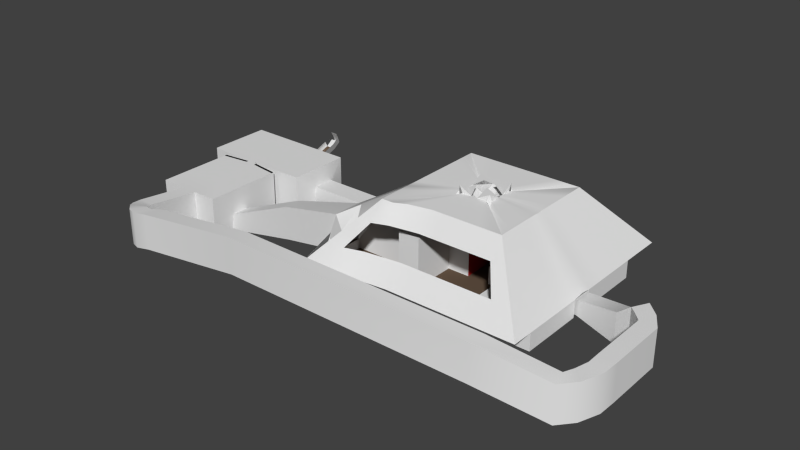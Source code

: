 # Source: Level2.blend  (saved by Blender 2.72.0; exported with 4.5.12 LTS)
import bpy
from mathutils import Matrix  # noqa: F401  (used for matrix-valued properties, if any)

bpy.ops.wm.read_factory_settings(use_empty=True)
scene = bpy.context.scene
scene.name = 'Scene'

# ---- collections
col_collection_1 = bpy.data.collections.new('Collection 1'); scene.collection.children.link(col_collection_1)

# ---- materials (node trees are filled in below, after node groups)
mat_floor = bpy.data.materials.new('Floor')
mat_floor.alpha_threshold = 0.0
mat_floor.use_transparent_shadow = False
mat_floor.diffuse_color = (0.1282, 0.08694, 0.05882, 1.0)
mat_floor.roughness = 0.5
mat_column = bpy.data.materials.new('Column')
mat_column.alpha_threshold = 0.0
mat_column.use_transparent_shadow = False
mat_column.diffuse_color = (0.5173, 0.01933, 0.01724, 1.0)
mat_column.roughness = 0.5

# ---- material node trees

# ---- world
world_world = bpy.data.worlds.new('World'); scene.world = world_world
world_world.color = (0.05088, 0.05088, 0.05088)
world_world.use_sun_shadow = False
world_world.sun_shadow_jitter_overblur = 0.0
world_world.cycles.sampling_method = 'MANUAL'
world_world.cycles.sample_map_resolution = 256

# ---- meshes
me_plane = bpy.data.meshes.new('Plane')
me_plane.from_pydata([(-25.0, -27.41, 4.0), (25.0, -25.0, 4.0), (-25.0, 25.0, 4.0), (25.0, 25.0, 4.0), (-25.0, 20.0, 4.0), (-25.0, 15.0, 4.0), (-25.0, 10.0, 4.0), (-25.0, 5.0, 4.0), (-25.0, 0.0, 4.125), (-25.0, -5.0, 4.125), (-25.0, -10.0, 4.125), (-21.88, -13.74, 4.72), (-21.88, -20.35, 4.72), (-20.0, -27.41, 4.0), (-15.0, -26.12, 4.0), (-10.0, -25.53, 4.0), (-5.0, -25.0, 4.0), (0.0, -25.0, 4.0), (5.0, -25.0, 4.0), (10.0, -25.0, 4.0), (15.0, -25.0, 4.0), (20.0, -25.0, 4.0), (25.0, -20.0, 4.0), (25.0, -15.0, 4.0), (25.0, -10.0, 4.0), (25.0, -5.0, 4.0), (25.0, 0.0, 4.0), (25.0, 5.0, 4.0), (25.0, 10.0, 4.0), (25.0, 15.0, 4.0), (25.0, 20.0, 4.0), (20.0, 25.0, 4.0), (15.0, 25.0, 4.0), (10.0, 25.0, 4.0), (5.0, 25.0, 4.0), (0.0, 25.0, 4.0), (-5.0, 25.0, 4.0), (-10.0, 25.0, 4.0), (-15.0, 25.0, 4.0), (-20.0, 25.0, 4.0), (-21.17, -8.487, 8.453), (-21.16, -4.253, 8.453), (-21.16, -0.01823, 8.453), (-15.0, -10.0, 11.02), (-15.0, -5.0, 11.02), (-15.0, 0.0, 11.02), (-10.0, -20.0, 4.0), (-10.0, -15.0, 11.02), (-10.0, -10.0, 11.02), (-10.0, -5.0, 11.02), (-10.0, 0.0, 11.02), (-5.0, -20.0, 4.0), (-5.0, -15.0, 11.02), (-5.0, -10.0, 11.02), (-5.0, -5.0, 11.02), (-5.0, 0.0, 11.02), (-4.888, 3.786, 11.02), (-5.0, 10.0, 4.0), (-5.0, 15.0, 4.0), (-5.0, 20.0, 4.0), (0.0, -20.0, 4.0), (0.0, -5.0, 11.02), (0.0, 0.0, 11.02), (-0.1497, 3.786, 11.02), (0.0, 10.0, 4.0), (0.0, 15.0, 4.0), (0.0, 20.0, 4.0), (5.0, -20.0, 4.0), (5.0, -5.0, 4.0), (5.0, 0.0, 4.0), (5.0, 5.0, 4.0), (5.0, 10.0, 4.0), (5.0, 15.0, 4.0), (5.0, 20.0, 4.0), (10.0, -20.0, 4.0), (10.0, -15.0, 4.0), (10.0, -10.0, 4.0), (10.0, -5.0, 4.0), (10.0, 0.0, 4.0), (10.0, 5.0, 4.0), (10.0, 10.0, 4.0), (10.0, 15.0, 4.0), (10.0, 20.0, 4.0), (15.0, -20.0, 4.0), (15.0, -15.0, 4.0), (15.0, -10.0, 4.0), (15.0, -5.0, 4.0), (14.94, -0.05736, 3.987), (15.0, 15.0, 4.0), (15.0, 20.0, 4.0), (20.0, -20.0, 4.0), (20.0, -5.0, 4.0), (20.0, 0.0, 4.0), (20.0, 15.0, 4.0), (20.0, 20.0, 4.0), (-25.0, -25.0, 0.0), (-25.0, 25.0, 0.0), (-25.0, 20.0, 0.0), (-25.0, 15.0, 0.0), (-25.0, 10.0, 0.0), (-25.0, 5.0, 0.0), (-25.0, 0.0, 0.0), (-25.0, -10.0, 0.0), (-25.0, -15.0, 0.0), (-25.0, -20.0, 0.0), (-20.0, -25.0, 0.0), (-15.0, -25.0, 0.0), (-10.0, -25.0, 0.0), (25.0, -20.0, 0.0), (25.0, -15.0, 0.0), (25.0, -10.0, 0.0), (25.0, -5.0, 0.0), (25.0, 0.0, 0.0), (25.0, 5.0, 0.0), (25.0, 10.0, 0.0), (25.0, 15.0, 0.0), (20.0, 25.0, 0.0), (15.0, 25.0, 0.0), (10.0, 25.0, 0.0), (5.0, 25.0, 0.0), (0.0, 25.0, 0.0), (-5.0, 25.0, 0.0), (-10.0, 25.0, 0.0), (-15.0, 25.0, 0.0), (-20.0, 25.0, 0.0), (-20.0, -10.0, 0.0), (-20.0, 0.0, 0.0), (-15.0, -10.0, 0.0), (-15.0, 0.0, 0.0), (-10.0, -20.0, 0.0), (-10.0, -15.0, 0.0), (-10.0, -10.0, 0.0), (-10.0, 0.0, 0.0), (-5.0, -20.0, 0.0), (-5.0, -15.0, 0.0), (-5.0, -10.0, 0.0), (-5.0, -5.0, 0.0), (-5.0, 0.0, 0.0), (-4.888, 3.786, 0.0), (-5.0, 10.0, 0.0), (-5.0, 15.0, 0.0), (-5.0, 20.0, 0.0), (0.0, -20.0, 0.0), (0.0, -5.0, 0.0), (0.0, 0.0, 0.0), (-0.1497, 3.786, 0.0), (0.0, 10.0, 0.0), (0.0, 15.0, 0.0), (0.0, 20.0, 0.0), (5.0, -20.0, 0.0), (5.0, -5.0, 0.0), (5.0, 0.0, 0.0), (5.0, 5.0, 0.0), (5.0, 10.0, 0.0), (5.0, 15.0, 0.0), (5.0, 20.0, 0.0), (10.0, -20.0, 0.0), (10.0, -15.0, 0.0), (10.0, -10.0, 0.0), (10.0, -5.0, 0.0), (10.0, 0.0, 0.0), (10.0, 5.0, 0.0), (10.0, 10.0, 0.0), (10.0, 15.0, 0.0), (10.0, 20.0, 0.0), (15.0, -20.0, 0.0), (15.0, -15.0, 0.0), (15.0, -10.0, 0.0), (15.0, -5.0, 0.0), (14.98, -0.01735, 0.0), (15.0, 15.0, 0.0), (15.0, 20.0, 0.0), (20.0, -20.0, 0.0), (20.0, -5.0, 0.0), (20.0, 0.0, 0.0), (20.0, 15.0, 0.0), (20.0, 20.0, 0.0), (-25.07, -2.501, 3.991), (25.05, -2.501, 4.431), (-21.22, -2.136, 8.808), (-15.0, -2.5, 11.02), (-10.0, -2.5, 11.02), (-5.0, -2.5, 11.02), (0.0, -2.5, 11.02), (-0.009834, -2.501, 0.0), (20.0, 15.0, 2.0), (15.0, 25.0, 2.0), (-20.0, 25.0, 2.0), (15.0, -10.0, 2.0), (10.0, -5.0, 2.0), (25.0, -10.0, 2.0), (0.0, 10.0, 2.0), (20.0, 25.0, 2.0), (20.0, 20.0, 2.0), (-5.0, -20.0, 2.0), (-10.0, -20.0, 2.0), (15.0, -20.0, 2.0), (15.0, -15.0, 2.0), (-15.0, 25.0, 2.0), (5.0, 10.0, 2.0), (25.0, -15.0, 2.0), (15.0, 20.0, 2.0), (-25.0, -0.3308, 2.0), (-10.0, -25.0, 2.0), (15.0, 15.0, 2.0), (-10.0, 25.0, 2.0), (-5.0, 25.0, 2.0), (-25.0, 5.0, 2.0), (10.0, 20.0, 2.0), (5.0, 20.0, 2.0), (25.0, 15.0, 2.0), (10.0, -10.0, 2.0), (25.0, -5.0, 2.0), (-15.0, -25.0, 2.0), (-25.0, -10.0, 2.0), (5.0, 0.0, 2.0), (5.0, -5.0, 2.0), (20.0, 0.0, 2.0), (0.0, 20.0, 2.0), (-25.0, 10.0, 2.0), (10.0, -15.0, 2.0), (10.0, -20.0, 2.0), (25.0, 10.0, 2.0), (-20.0, -25.0, 2.0), (-25.0, -25.0, 2.0), (0.0, 25.0, 2.0), (15.0, -5.0, 2.0), (20.0, -5.0, 2.0), (-25.0, 15.0, 2.0), (-5.0, 20.0, 2.0), (25.0, 5.0, 2.0), (25.0, 0.0, 2.0), (5.0, -20.0, 2.0), (0.0, -20.0, 2.0), (-25.0, -20.0, 2.0), (-25.0, -15.0, 2.0), (10.0, 0.0, 2.0), (10.0, 10.0, 2.0), (10.0, 15.0, 2.0), (5.0, 25.0, 2.0), (10.0, 25.0, 2.0), (5.0, 15.0, 2.0), (0.0, 15.0, 2.0), (-5.0, 15.0, 2.0), (-5.0, 10.0, 2.0), (-25.0, 20.0, 2.0), (-25.0, 25.0, 2.0), (5.0, 5.0, 2.0), (10.0, 5.0, 2.0), (25.0, -20.0, 2.0), (20.0, -20.0, 2.0), (-47.32, 5.0, 4.0), (-47.32, 0.0, 4.0), (-47.32, 5.0, -1.019), (-47.32, 0.0, -1.019), (-47.32, -0.3308, 2.0), (-47.32, 5.0, 2.0), (-61.8, 9.808, -2.0), (-61.01, -5.406, -2.0), (-61.01, -5.406, 2.0), (-61.01, -5.406, 7.737), (-60.62, 9.808, 7.737), (-60.62, 9.808, 2.0), (-48.49, 9.808, 7.737), (-48.49, -4.852, 7.737), (-48.49, 9.808, -2.0), (-48.49, -4.852, -2.0), (-48.49, -4.852, 2.0), (-48.49, 9.808, 2.0), (-75.11, 9.808, 7.737), (-75.11, -4.852, 7.737), (-75.11, 9.808, -2.0), (-75.11, -4.852, -2.0), (-75.11, -4.852, 2.0), (-75.11, 9.808, 2.0), (-63.71, -5.406, -2.0), (-63.71, -5.406, 7.737), (-63.39, 9.808, 2.0), (-63.39, 9.808, 7.737), (-63.71, -5.406, 2.0), (-64.35, 9.808, -2.0), (-54.53, -24.55, -2.0), (-54.53, -24.55, 2.0), (-54.53, -24.55, 7.737), (-70.19, -24.55, -2.0), (-70.19, -24.55, 7.737), (-70.19, -24.55, 2.0), (-70.19, -6.206, -2.0), (-70.19, -6.206, 2.0), (-70.19, -6.206, 7.737), (-54.53, -6.206, 2.0), (-54.53, -6.206, -2.0), (-54.53, -6.206, 7.737), (-70.19, -15.1, 2.0), (-70.19, -15.1, 7.737), (-55.03, -15.1, -2.0), (-54.53, -15.1, 7.737), (-70.19, -15.1, -2.0), (-54.53, -15.1, 2.0), (-70.19, -18.99, 2.0), (-70.19, -18.99, 7.737), (-55.03, -18.99, -2.0), (-54.53, -18.99, 7.737), (-70.19, -18.99, -2.0), (-54.53, -18.99, 2.0), (-37.15, -15.1, 1.512), (-37.65, -15.1, 9.14), (-37.15, -18.99, 1.512), (-37.65, -18.99, 9.14), (-62.65, -4.852, 7.737), (-21.88, -13.74, 12.98), (-21.87, -20.34, 12.98), (-13.49, -15.95, 17.39), (13.49, -13.54, 17.39), (-13.49, 13.43, 17.39), (13.49, 13.43, 17.39), (-13.49, 10.74, 17.39), (-13.49, 8.039, 17.39), (-13.49, 5.341, 17.39), (-13.49, 2.643, 17.39), (-13.49, -0.05481, 17.39), (-13.49, -2.753, 17.39), (-13.49, -5.451, 17.39), (-13.49, -8.148, 17.39), (-13.49, -10.85, 17.39), (-10.79, -15.95, 17.39), (-8.094, -14.66, 17.39), (-5.396, -14.07, 17.39), (-2.698, -13.54, 17.39), (0.0, -13.54, 17.39), (2.698, -13.54, 17.39), (5.396, -13.54, 17.39), (8.094, -13.54, 17.39), (10.79, -13.54, 17.39), (13.49, -10.85, 17.39), (13.49, -8.148, 17.39), (13.49, -5.451, 17.39), (13.49, -2.753, 17.39), (13.49, -0.05481, 17.39), (13.49, 2.643, 17.39), (13.49, 5.341, 17.39), (13.49, 8.039, 17.39), (13.49, 10.74, 17.39), (10.79, 13.43, 17.39), (8.094, 13.43, 17.39), (5.396, 13.43, 17.39), (2.698, 13.43, 17.39), (0.0, 13.43, 17.39), (-2.698, 13.43, 17.39), (-5.396, 13.43, 17.39), (-8.094, 13.43, 17.39), (-10.79, 13.43, 17.39), (-13.49, -1.404, 17.39), (13.51, -1.402, 17.29), (-3.669, -3.771, 15.93), (3.669, -3.771, 15.93), (-3.669, 3.568, 15.93), (3.669, 3.568, 15.93), (-3.669, 2.834, 17.4), (-3.669, 2.1, 17.4), (-3.669, 1.366, 17.4), (-3.669, 0.6322, 17.4), (-3.669, -0.1016, 17.4), (-3.669, -0.8789, 17.4), (-3.669, -1.569, 17.4), (-3.669, -2.303, 17.4), (-3.669, -3.037, 17.4), (-2.935, -3.771, 17.4), (-2.201, -3.771, 17.4), (-1.468, -3.771, 17.4), (-0.7338, -3.771, 17.4), (0.0, -3.771, 17.4), (0.7338, -3.771, 17.4), (1.468, -3.771, 17.4), (2.201, -3.771, 17.4), (2.935, -3.771, 17.4), (3.669, -3.037, 17.4), (3.669, -2.303, 17.4), (3.669, -1.569, 17.4), (3.669, -0.8354, 17.4), (3.669, -0.1016, 17.4), (3.669, 0.6322, 17.4), (3.669, 1.366, 17.4), (3.669, 2.1, 17.4), (3.669, 2.834, 17.4), (2.935, 3.568, 17.4), (2.201, 3.568, 17.4), (1.468, 3.568, 17.4), (0.7338, 3.568, 17.4), (0.0, 3.568, 17.4), (-0.7338, 3.568, 17.4), (-1.468, 3.568, 17.4), (-2.201, 3.568, 17.4), (-2.935, 3.568, 17.4), (-3.669, -0.4685, 17.4), (3.668, -0.4648, 17.3), (-19.23, -0.02741, 10.69), (-19.24, 3.822, 10.69), (19.24, -3.876, 10.69), (19.24, -7.725, 10.69), (11.55, 19.22, 10.69), (15.4, 19.22, 10.69), (-15.4, 19.22, 10.69), (-11.55, 19.22, 10.69), (19.24, -15.42, 10.69), (19.24, -19.27, 10.69), (-19.24, 11.52, 10.69), (-19.24, 15.37, 10.69), (19.24, 11.52, 10.69), (19.24, 7.67, 10.69), (-3.849, 19.22, 10.69), (0.0, 19.22, 10.69), (19.24, 19.22, 10.69), (19.24, 15.37, 10.69), (19.24, -0.02741, 10.69), (19.28, -1.952, 11.01), (-19.23, -3.876, 10.69), (-19.23, -1.952, 11.13), (7.698, 19.22, 10.69), (-19.24, 7.67, 10.69), (19.24, -11.57, 10.69), (-15.4, -21.68, 10.69), (-19.23, -21.67, 10.69), (-7.698, 19.22, 10.69), (-19.24, 19.22, 10.69), (-19.24, -7.725, 10.69), (19.24, 3.822, 10.69), (-62.31, 9.808, 7.737), (3.849, 19.22, 10.69), (15.4, -19.27, 10.69), (-62.31, 9.808, 2.0), (-64.07, -24.55, -2.0), (-64.07, -24.55, 7.737), (-64.07, -24.55, 2.0), (-64.07, -5.652, 7.737), (-63.71, -6.026, -2.0), (-64.07, -15.1, 7.737), (-64.07, -18.99, 7.737), (-62.01, -4.852, 7.737), (-61.64, 9.808, 2.0), (-60.31, -24.55, -2.0), (-60.31, -24.55, 7.737), (-61.01, -6.026, -2.0), (-61.64, 9.808, 7.737), (-60.31, -24.55, 2.0), (-60.31, -5.652, 7.737), (-60.31, -15.1, 7.737), (-60.31, -18.99, 7.737), (-64.07, -36.21, 0.9606), (-64.07, -36.21, 9.07), (-64.07, -36.21, 4.849), (-60.31, -36.21, 0.9778), (-60.31, -36.21, 9.07), (-60.31, -36.21, 4.849), (-63.63, -38.58, 1.257), (-63.63, -38.58, 9.366), (-63.63, -38.58, 5.146), (-59.94, -37.85, 1.274), (-59.94, -37.85, 9.366), (-59.94, -37.85, 5.146), (-61.81, -40.62, 2.108), (-61.81, -40.62, 10.22), (-61.81, -40.62, 5.997), (-58.52, -38.79, 2.125), (-58.52, -38.79, 10.22), (-58.52, -38.79, 5.997), (-59.6, -42.47, 2.474), (-59.6, -42.47, 10.58), (-59.6, -42.47, 6.363), (-57.26, -39.53, 2.491), (-57.26, -39.53, 10.58), (-57.26, -39.53, 6.363), (-16.92, 3.346, 13.39), (16.92, -6.808, 13.39), (-10.15, -18.08, 13.39), (13.54, 16.89, 13.39), (-10.15, 16.89, 13.39), (16.92, -16.96, 13.39), (-16.92, 13.5, 13.39), (16.92, 6.731, 13.39), (0.0, 16.89, 13.39), (16.92, 13.5, 13.39), (3.385, -16.96, 13.39), (16.96, -1.73, 13.66), (-16.91, -1.731, 13.77), (-16.91, -19.36, 13.39), (-16.91, -0.03845, 13.39), (16.92, -3.423, 13.39), (-6.77, -17.49, 13.39), (10.15, 16.89, 13.39), (-13.54, 16.89, 13.39), (16.92, -13.58, 13.39), (-16.92, 10.12, 13.39), (16.92, 10.12, 13.39), (-3.385, 16.89, 13.39), (16.92, 16.89, 13.39), (6.77, -16.96, 13.39), (16.92, -0.03845, 13.39), (-16.91, -3.423, 13.39), (6.77, 16.89, 13.39), (-3.385, -16.96, 13.39), (-16.92, 6.731, 13.39), (16.92, -10.19, 13.39), (-13.54, -19.37, 13.39), (-6.77, 16.89, 13.39), (-16.92, 16.89, 13.39), (10.15, -16.96, 13.39), (-16.92, -6.808, 13.39), (16.92, 3.346, 13.39), (0.0, -16.96, 13.39), (3.385, 16.89, 13.39), (13.54, -16.96, 13.39), (-18.5, -11.49, 14.76), (-18.49, -16.51, 14.76), (15.0, 25.0, 1.33), (-20.0, 25.0, 1.33), (25.0, -10.0, 1.33), (20.0, 25.0, 1.33), (-5.0, -20.0, 1.33), (15.0, -20.0, 1.33), (-15.0, 25.0, 1.33), (5.0, 10.0, 1.33), (25.0, -15.0, 1.33), (-25.0, -0.22, 1.33), (-10.0, -25.0, 1.33), (-10.0, 25.0, 1.33), (-25.0, 5.0, 1.33), (10.0, 20.0, 1.33), (25.0, 15.0, 1.33), (10.0, -10.0, 1.33), (-15.0, -25.0, 1.33), (-25.0, -10.0, 1.33), (5.0, 0.0, 1.33), (20.0, 0.0, 1.33), (0.0, 20.0, 1.33), (-25.0, 10.0, 1.33), (10.0, -15.0, 1.33), (25.0, 10.0, 1.33), (-20.0, -25.0, 1.33), (0.0, 25.0, 1.33), (15.0, -5.0, 1.33), (-25.0, 15.0, 1.33), (-5.0, 20.0, 1.33), (25.0, 5.0, 1.33), (5.0, -20.0, 1.33), (-25.0, -20.0, 1.33), (10.0, 10.0, 1.33), (5.0, 25.0, 1.33), (5.0, 15.0, 1.33), (-5.0, 15.0, 1.33), (-25.0, 20.0, 1.33), (5.0, 5.0, 1.33), (25.0, -20.0, 1.33), (20.0, 15.0, 1.33), (15.0, -10.0, 1.33), (10.0, -5.0, 1.33), (0.0, 10.0, 1.33), (20.0, 20.0, 1.33), (-10.0, -20.0, 1.33), (15.0, -15.0, 1.33), (15.0, 20.0, 1.33), (15.0, 15.0, 1.33), (-5.0, 25.0, 1.33), (5.0, 20.0, 1.33), (25.0, -5.0, 1.33), (5.0, -5.0, 1.33), (10.0, -20.0, 1.33), (-25.0, -25.0, 1.33), (20.0, -5.0, 1.33), (25.0, 0.0, 1.33), (0.0, -20.0, 1.33), (-25.0, -15.0, 1.33), (10.0, 0.0, 1.33), (10.0, 15.0, 1.33), (10.0, 25.0, 1.33), (0.0, 15.0, 1.33), (-5.0, 10.0, 1.33), (-25.0, 25.0, 1.33), (10.0, 5.0, 1.33), (20.0, -20.0, 1.33), (-47.32, -0.22, 0.989), (-47.32, 5.0, 0.989), (-48.49, -4.852, 0.4202), (-48.49, 9.808, 0.4202), (-75.11, -4.852, 0.07885), (-75.11, 9.808, 0.07885), (-61.02, 9.808, 0.2495), (-61.01, -5.406, 0.2495), (-63.71, 9.808, 0.2169), (-63.71, -5.406, 0.2169), (-54.53, -24.55, 0.2495), (-70.19, -24.55, 0.2169), (-70.19, -6.206, 0.2169), (-54.53, -6.206, 0.2495), (-70.19, -15.1, 0.2169), (-54.7, -15.1, 0.4823), (-70.19, -18.99, 0.2169), (-54.7, -18.99, 0.4823), (-37.48, -15.1, 6.586), (-37.48, -18.99, 6.586), (-25.01, -27.41, 4.0), (21.17, -4.253, 8.453), (-8.469, -21.72, 8.453), (12.7, 21.15, 8.453), (-16.94, 21.15, 8.453), (21.17, -16.96, 8.453), (-21.17, 12.68, 8.453), (21.17, 12.68, 8.453), (-4.234, 21.15, 8.453), (21.17, 21.15, 8.453), (8.469, -21.19, 8.453), (21.17, -0.01823, 8.453), (-25.01, 20.0, 4.0), (8.469, 21.15, 8.453), (-4.234, -21.19, 8.453), (-21.17, 8.45, 8.453), (21.17, -12.72, 8.453), (-16.94, -23.6, 8.453), (-8.469, 21.15, 8.453), (-21.17, 21.15, 8.453), (12.7, -21.19, 8.453), (-25.01, 15.0, 4.0), (21.17, 4.216, 8.453), (0.0, -21.19, 8.453), (4.234, 21.15, 8.453), (16.94, -21.19, 8.453), (-21.17, 4.216, 8.453), (21.17, -8.487, 8.453), (-12.7, -22.31, 8.453), (16.94, 21.15, 8.453), (-12.7, 21.15, 8.453), (21.17, -21.19, 8.453), (-21.17, 16.92, 8.453), (21.17, 8.45, 8.453), (0.0, 21.15, 8.453), (21.17, 16.92, 8.453), (4.234, -21.19, 8.453), (21.21, -2.136, 8.808), (-25.01, 25.0, 4.0), (-21.17, -23.6, 8.453), (-21.88, -13.74, 10.22), (-21.88, -20.35, 10.22), (-64.07, -24.55, 0.2296), (-61.8, 21.91, 2.356), (-60.31, -24.55, 0.2375), (-64.07, -36.21, 3.547), (-60.31, -36.21, 3.553), (-63.63, -38.58, 3.844), (-59.94, -37.85, 3.85), (-61.81, -40.62, 4.694), (-58.52, -38.79, 4.7), (-59.6, -42.47, 5.061), (-57.26, -39.53, 5.066), (-57.59, -43.1, 2.534), (-57.59, -43.1, 10.64), (-57.59, -43.1, 6.423), (-56.09, -39.65, 2.551), (-56.09, -39.65, 10.64), (-56.09, -39.65, 6.423), (-57.59, -43.1, 5.121), (-56.09, -39.65, 5.127), (-54.44, -42.67, 2.939), (-54.44, -42.67, 11.05), (-54.44, -42.67, 6.828), (-53.75, -38.97, 2.956), (-53.75, -38.97, 11.05), (-53.75, -38.97, 5.645), (-54.44, -42.67, 5.526), (-53.75, -38.97, 3.8), (-28.95, -42.67, 6.334), (-28.95, -42.67, 14.44), (-28.95, -42.67, 10.22), (-28.26, -38.97, 6.352), (-28.26, -38.97, 14.44), (-28.26, -38.97, 9.04), (-28.95, -42.67, 8.921), (-28.26, -38.97, 7.195), (27.34, -42.67, 6.334), (27.34, -42.67, 14.44), (27.34, -42.67, 10.22), (28.03, -38.97, 6.352), (28.03, -38.97, 14.44), (28.03, -38.97, 9.04), (27.34, -42.67, 8.921), (28.03, -38.97, 7.195), (40.77, -36.92, 0.9992), (40.77, -36.92, 9.108), (40.77, -36.92, 4.888), (39.81, -33.28, 1.016), (39.81, -33.28, 9.108), (39.81, -33.28, 4.888), (40.77, -36.92, 3.586), (39.81, -33.28, 3.592), (43.63, -33.87, 1.158), (43.63, -33.87, 9.267), (43.63, -33.87, 5.047), (40.82, -31.36, 1.175), (40.82, -31.36, 9.267), (40.82, -31.36, 5.047), (43.63, -33.87, 3.745), (40.82, -31.36, 3.75), (45.55, -30.0, 1.638), (45.55, -30.0, 9.747), (45.55, -30.0, 5.527), (41.96, -28.87, 1.655), (41.96, -28.87, 9.747), (41.96, -28.87, 5.527), (45.55, -30.0, 4.225), (41.96, -28.87, 4.231), (45.76, -26.26, 1.774), (45.76, -26.26, 9.883), (45.76, -26.26, 5.663), (42.0, -26.09, 1.791), (42.0, -26.09, 9.883), (42.0, -26.09, 5.663), (45.76, -26.26, 4.361), (42.0, -26.09, 4.367), (45.76, -12.65, 1.774), (45.76, -12.65, 9.883), (45.76, -12.65, 5.663), (42.0, -12.48, 1.791), (42.0, -12.48, 9.883), (42.0, -12.48, 5.663), (45.76, -12.65, 4.361), (42.0, -12.48, 4.367), (43.58, -8.99, 1.774), (43.58, -8.99, 9.883), (43.58, -8.99, 5.663), (40.18, -10.61, 1.791), (40.18, -10.61, 9.883), (40.18, -10.61, 5.663), (43.58, -8.99, 4.361), (40.18, -10.61, 4.367), (40.68, -6.11, 1.774), (40.68, -6.11, 9.883), (40.68, -6.11, 5.663), (38.88, -9.416, 1.791), (38.88, -9.416, 9.883), (38.88, -9.416, 5.663), (40.68, -6.11, 4.361), (38.88, -9.416, 4.367), (37.64, -5.541, 0.5802), (37.64, -5.541, 7.312), (37.64, -5.541, 3.809), (35.84, -8.848, 0.5945), (35.84, -8.848, 7.312), (35.84, -8.848, 3.809), (37.64, -5.541, 2.728), (35.84, -8.848, 2.732), (-61.01, -6.026, 2.0), (-61.01, -6.026, 7.737), (-63.71, -6.026, 7.737), (-63.71, -6.026, 2.0), (-70.19, -6.826, -2.0), (-70.19, -6.826, 2.0), (-70.19, -6.826, 7.737), (-54.53, -6.826, 2.0), (-54.53, -6.826, 7.737), (-61.01, -6.026, 0.2495), (-63.71, -6.026, 0.2169), (-70.19, -6.826, 0.2169), (-54.53, -6.826, 0.2495), (-63.6, -5.716, 7.737), (-63.6, -5.716, 2.0), (-70.19, -6.516, -0.7601), (-63.6, -5.716, -1.732), (-70.19, -6.516, 7.737), (-63.6, -5.716, 0.2169), (-70.19, -6.516, 0.2169), (-70.19, -6.516, 2.0), (-54.53, -6.516, -0.7379), (-61.12, -5.716, -2.0), (-61.12, -5.716, 7.737), (-61.12, -5.716, 2.0), (-54.53, -6.516, 2.0), (-54.53, -6.516, 7.737), (-61.12, -5.716, 0.2495), (-54.53, -6.516, 0.2495), (-54.52, -24.55, -0.0009618), (-54.52, -24.55, 2.0), (-54.52, -24.55, 7.737), (-54.52, -6.206, 2.0), (-54.52, -6.206, 7.737), (-54.52, -15.1, 7.737), (-54.52, -15.1, 2.0), (-54.52, -18.99, 7.737), (-54.52, -18.99, 2.0), (-60.3, -24.55, -0.0009723), (-60.3, -24.55, 7.737), (-60.3, -24.55, 2.0), (-60.3, -36.21, 0.9778), (-60.3, -36.21, 9.07), (-60.3, -36.21, 4.849), (-59.93, -37.85, 1.274), (-59.93, -37.85, 9.366), (-59.93, -37.85, 5.146), (-54.52, -24.55, 0.2495), (-54.52, -6.206, 0.2495), (-54.69, -15.1, 0.4823), (-54.69, -18.99, 0.4823), (-60.3, -24.55, 0.2375), (-60.3, -36.21, 3.553), (-59.93, -37.85, 3.85), (-25.0, -27.42, 4.0), (25.0, -25.01, 4.0), (-21.88, -20.36, 4.72), (-20.0, -27.42, 4.0), (-15.0, -26.13, 4.0), (-10.0, -25.54, 4.0), (-5.0, -25.01, 4.0), (0.0, -25.01, 4.0), (5.0, -25.01, 4.0), (10.0, -25.01, 4.0), (15.0, -25.01, 4.0), (20.0, -25.01, 4.0), (25.0, -20.01, 4.0), (-10.0, -20.01, 4.0), (-5.0, -20.01, 4.0), (0.0, -20.01, 4.0), (5.0, -20.01, 4.0), (10.0, -20.01, 4.0), (10.0, -10.01, 4.0), (15.0, -20.01, 4.0), (15.0, -10.01, 4.0), (20.0, -20.01, 4.0), (-25.0, -25.01, 0.0), (-20.0, -25.01, 0.0), (-15.0, -25.01, 0.0), (-10.0, -25.01, 0.0), (25.0, -20.01, 0.0), (-10.0, -20.01, 0.0), (-5.0, -20.01, 0.0), (0.0, -20.01, 0.0), (5.0, -20.01, 0.0), (10.0, -20.01, 0.0), (10.0, -10.01, 0.0), (15.0, -20.01, 0.0), (15.0, -10.01, 0.0), (20.0, -20.01, 0.0), (15.0, -10.01, 2.0), (-5.0, -20.01, 2.0), (-10.0, -20.01, 2.0), (15.0, -20.01, 2.0), (-10.0, -25.01, 2.0), (10.0, -10.01, 2.0), (-15.0, -25.01, 2.0), (10.0, -20.01, 2.0), (-20.0, -25.01, 2.0), (-25.0, -25.01, 2.0), (5.0, -20.01, 2.0), (0.0, -20.01, 2.0), (25.0, -20.01, 2.0), (20.0, -20.01, 2.0), (-54.53, -24.56, -0.0009623), (-54.53, -24.56, 2.0), (-54.53, -24.56, 7.737), (-54.53, -19.0, 2.0), (-37.15, -19.0, 1.512), (-37.65, -19.0, 9.14), (-21.88, -20.36, 12.98), (-13.49, -15.96, 17.39), (13.49, -13.55, 17.39), (-10.79, -15.96, 17.39), (-8.094, -14.67, 17.39), (-5.396, -14.08, 17.39), (-2.698, -13.55, 17.39), (0.0, -13.55, 17.39), (2.698, -13.55, 17.39), (5.396, -13.55, 17.39), (8.094, -13.55, 17.39), (10.79, -13.55, 17.39), (19.24, -19.28, 10.69), (-15.4, -21.69, 10.69), (-19.24, -21.69, 10.69), (15.4, -19.28, 10.69), (-60.31, -24.56, -0.0009732), (-60.31, -24.56, 7.737), (-60.31, -24.56, 2.0), (-10.15, -18.09, 13.39), (16.92, -16.97, 13.39), (3.385, -16.97, 13.39), (-16.92, -19.38, 13.39), (-6.77, -17.5, 13.39), (6.77, -16.97, 13.39), (-3.385, -16.97, 13.39), (-13.54, -19.38, 13.39), (10.15, -16.97, 13.39), (0.0, -16.97, 13.39), (13.54, -16.97, 13.39), (-5.0, -20.01, 1.33), (15.0, -20.01, 1.33), (-10.0, -25.01, 1.33), (10.0, -10.01, 1.33), (-15.0, -25.01, 1.33), (-20.0, -25.01, 1.33), (5.0, -20.01, 1.33), (25.0, -20.01, 1.33), (15.0, -10.01, 1.33), (-10.0, -20.01, 1.33), (10.0, -20.01, 1.33), (-25.0, -25.01, 1.33), (0.0, -20.01, 1.33), (20.0, -20.01, 1.33), (-54.53, -24.56, 0.2495), (-54.7, -19.0, 0.4823), (-37.48, -19.0, 6.586), (-8.469, -21.73, 8.453), (8.469, -21.2, 8.453), (-4.234, -21.2, 8.453), (-16.94, -23.61, 8.453), (12.7, -21.2, 8.453), (0.0, -21.2, 8.453), (16.94, -21.2, 8.453), (-12.7, -22.32, 8.453), (21.17, -21.2, 8.453), (4.234, -21.2, 8.453), (-21.17, -23.61, 8.453), (-21.88, -20.36, 10.22), (-60.31, -24.56, 0.2375), (38.88, -9.426, 1.791), (38.88, -9.426, 9.883), (38.88, -9.426, 5.663), (38.88, -9.426, 4.367), (35.84, -8.858, 0.5945), (35.84, -8.858, 7.312), (35.84, -8.858, 3.809), (35.84, -8.858, 2.732), (-59.93, -37.84, 1.274), (-59.93, -37.84, 9.366), (-59.93, -37.84, 5.146), (-58.51, -38.78, 2.125), (-58.51, -38.78, 10.22), (-58.51, -38.78, 5.997), (-57.25, -39.52, 2.491), (-57.25, -39.52, 10.58), (-57.25, -39.52, 6.363), (-59.93, -37.84, 3.85), (-58.51, -38.78, 4.7), (-57.25, -39.52, 5.066), (-56.08, -39.64, 2.551), (-56.08, -39.64, 10.64), (-56.08, -39.64, 6.423), (-56.08, -39.64, 5.127), (-53.74, -38.96, 2.956), (-53.74, -38.96, 11.05), (-53.74, -38.96, 5.645), (-53.74, -38.96, 3.8), (-53.75, -38.96, 2.956), (-53.75, -38.96, 11.05), (-53.75, -38.96, 5.645), (-53.75, -38.96, 3.8), (-28.26, -38.96, 6.352), (-28.26, -38.96, 14.44), (-28.26, -38.96, 9.04), (-28.26, -38.96, 7.195), (28.03, -38.96, 6.352), (28.03, -38.96, 14.44), (28.03, -38.96, 9.04), (28.03, -38.96, 7.195), (39.81, -33.27, 1.016), (39.81, -33.27, 9.108), (39.81, -33.27, 4.888), (39.81, -33.27, 3.592), (25.01, -25.0, 4.0), (25.01, 25.0, 4.0), (25.01, -20.0, 4.0), (25.01, -15.0, 4.0), (25.01, -10.0, 4.0), (25.01, -5.0, 4.0), (25.01, 0.0, 4.0), (25.01, 5.0, 4.0), (25.01, 10.0, 4.0), (25.01, 15.0, 4.0), (25.01, 20.0, 4.0), (25.01, -20.0, 0.0), (25.01, -15.0, 0.0), (25.01, -10.0, 0.0), (25.01, -5.0, 0.0), (25.01, 0.0, 0.0), (25.01, 5.0, 0.0), (25.01, 10.0, 0.0), (25.01, 15.0, 0.0), (25.06, -2.501, 4.431), (25.01, -10.0, 2.0), (25.01, -15.0, 2.0), (25.01, 15.0, 2.0), (25.01, -5.0, 2.0), (25.01, 10.0, 2.0), (25.01, 5.0, 2.0), (25.01, 0.0, 2.0), (25.01, -20.0, 2.0), (13.5, -13.54, 17.39), (13.5, 13.43, 17.39), (13.5, -10.85, 17.39), (13.5, -8.148, 17.39), (13.5, -5.451, 17.39), (13.5, -2.753, 17.39), (13.5, -0.05481, 17.39), (13.5, 2.643, 17.39), (13.5, 5.341, 17.39), (13.5, 8.039, 17.39), (13.5, 10.74, 17.39), (13.52, -1.402, 17.29), (19.25, -3.876, 10.69), (19.25, -7.725, 10.69), (19.25, -15.42, 10.69), (19.25, -19.27, 10.69), (19.25, 11.52, 10.69), (19.25, 7.67, 10.69), (19.25, 19.22, 10.69), (19.25, 15.37, 10.69), (19.25, -0.02741, 10.69), (19.29, -1.952, 11.01), (19.25, -11.57, 10.69), (19.25, 3.822, 10.69), (16.93, -6.808, 13.39), (16.93, -16.96, 13.39), (16.93, 6.731, 13.39), (16.93, 13.5, 13.39), (16.97, -1.73, 13.66), (16.93, -3.423, 13.39), (16.93, -13.58, 13.39), (16.93, 10.12, 13.39), (16.93, 16.89, 13.39), (16.93, -0.03845, 13.39), (16.93, -10.19, 13.39), (16.93, 3.346, 13.39), (25.01, -10.0, 1.33), (25.01, -15.0, 1.33), (25.01, 15.0, 1.33), (25.01, 10.0, 1.33), (25.01, 5.0, 1.33), (25.01, -20.0, 1.33), (25.01, -5.0, 1.33), (25.01, 0.0, 1.33), (21.18, -4.253, 8.453), (21.18, -16.96, 8.453), (21.18, 12.68, 8.453), (21.18, 21.15, 8.453), (21.18, -0.01823, 8.453), (21.18, -12.72, 8.453), (21.18, 4.216, 8.453), (21.18, -8.487, 8.453), (21.18, -21.19, 8.453), (21.18, 8.45, 8.453), (21.18, 16.92, 8.453), (21.22, -2.136, 8.808), (25.2, -0.6512, 0.3712), (25.2, -0.6512, 3.782), (25.2, -0.6512, 2.007), (25.16, -4.414, 0.3785), (25.16, -4.414, 3.782), (25.16, -4.414, 2.007), (25.2, -0.6512, 1.459), (25.16, -4.414, 1.462), (16.11, -0.6512, 0.3712), (16.11, -0.6512, 3.782), (16.11, -0.6512, 2.007), (16.07, -4.414, 0.3785), (16.07, -4.414, 3.782), (16.07, -4.414, 2.007), (16.11, -0.6512, 1.459), (16.07, -4.414, 1.462), (15.95, -0.7322, 0.3544), (15.95, -0.5493, 3.746), (15.21, -4.078, 0.5136), (14.96, -3.895, 3.898), (15.09, -3.99, 2.133), (15.13, -4.02, 1.591), (15.8, -0.8231, 0.3282), (15.75, -0.6293, 3.691), (14.98, -4.005, 0.5158), (14.66, -3.758, 3.887), (14.83, -3.887, 2.129), (14.88, -3.927, 1.589), (14.41, -3.683, 3.897), (15.52, -0.8666, 0.2419), (15.21, -0.6364, 3.694), (14.01, -3.754, 0.5064), (13.74, -3.456, 3.877), (13.88, -3.611, 2.119), (13.93, -3.659, 1.579), (13.25, -3.293, 1.964), (13.28, -3.348, 1.424), (15.28, -0.8455, 0.08336), (14.96, -0.568, 3.658), (-3.327, 4.029, 17.39), (13.03, -3.25, 0.2808), (12.85, -2.889, 3.652), (12.94, -3.077, 1.894), (-2.495, 4.029, 17.39), (12.97, -3.135, 1.354), (15.02, -0.7327, 0.01289), (14.9, -0.4957, 3.658), (-1.223, 1.121, 15.93), (12.15, -2.5, 0.1807), (12.08, -2.105, 3.552), (12.12, -2.311, 1.794), (1.223, 1.121, 15.93), (12.13, -2.375, 1.254), (-1.223, -1.325, 15.93), (1.223, -1.325, 15.93), (14.89, -0.4302, -0.05253), (14.85, -0.4268, 3.658), (-4.158, 3.198, 17.39), (11.56, -1.744, 0.0878), (11.58, -1.342, 3.459), (11.57, -1.552, 1.701), (-4.158, 4.029, 16.66), (11.57, -1.616, 1.161), (14.86, -0.2881, -0.08726), (14.86, -0.3862, 3.657), (11.28, -1.25, 0.03839), (11.36, -0.8564, 3.409), (11.32, -1.062, 1.651), (11.31, -1.125, 1.111), (4.158, -3.456, 17.39), (4.158, -4.287, 16.66), (-4.158, -2.624, 17.39), (-4.158, -1.792, 17.39), (4.158, 2.366, 17.39), (4.158, 1.534, 17.39), (-0.8317, 4.029, 17.39), (0.0, 4.029, 17.39), (1.663, -4.287, 17.39), (0.8317, -4.287, 17.39), (3.327, -4.287, 17.39), (4.158, -0.129, 17.39), (4.159, -0.5414, 17.29), (-4.158, -0.129, 17.39), (-4.158, 0.7027, 17.39), (-0.8317, -4.287, 17.39), (-1.663, -4.287, 17.39), (1.663, 4.029, 17.39), (2.495, 4.029, 17.39), (-4.158, -0.5449, 17.39), (-4.158, 2.366, 17.39), (4.158, -2.624, 17.39), (4.158, 3.198, 17.39), (-3.327, -4.87, 17.39), (-4.158, -4.87, 16.66), (-1.663, 4.029, 17.39), (4.158, 4.029, 16.66), (2.495, -4.287, 17.39), (-4.158, -0.9713, 17.39), (4.158, 0.7027, 17.39), (0.0, -4.287, 17.39), (0.8317, 4.029, 17.39), (4.158, -0.9607, 17.39), (-4.158, 1.534, 17.39), (4.158, -1.792, 17.39), (-2.495, -4.287, 17.39), (3.327, 4.029, 17.39), (-4.158, -3.456, 17.39), (3.669, -3.771, 18.95), (-3.669, -3.771, 18.95), (3.669, 3.568, 18.95), (-3.669, 3.568, 18.95), (-25.01, 10.0, 4.0), (-25.01, 5.0, 4.0), (-25.01, 0.0, 4.125), (-25.01, -10.0, 4.125), (-21.89, -13.74, 4.72), (-21.89, -20.35, 4.72), (1.223, 1.121, 18.95), (-1.223, 1.121, 18.95), (1.223, -1.325, 18.95), (-1.223, -1.325, 18.95), (-21.18, -8.487, 8.453), (-21.18, -4.253, 8.453), (-21.18, -0.01823, 8.453), (-25.01, -25.0, 0.0), (-25.01, -10.0, 0.0), (-25.01, -15.0, 0.0), (-25.01, -20.0, 0.0), (-21.24, -2.136, 8.808), (-25.01, -10.0, 2.0), (-25.01, -25.0, 2.0), (-25.01, -20.0, 2.0), (-25.01, -15.0, 2.0), (-21.89, -13.74, 12.98), (-21.89, -20.35, 12.98), (-13.5, -15.95, 17.39), (-13.5, 13.43, 17.39), (-13.5, 10.74, 17.39), (-13.5, 8.039, 17.39), (-13.5, 5.341, 17.39), (-13.5, 2.643, 17.39), (-13.5, -0.05481, 17.39), (-13.6, -2.753, 17.39), (-13.5, -5.451, 17.39), (-13.5, -8.148, 17.39), (-13.5, -10.85, 17.39), (-13.64, -1.402, 17.29), (-19.25, -0.02741, 10.69), (-19.25, 3.822, 10.69), (-19.25, 11.52, 10.69), (-19.25, 15.37, 10.69), (-19.35, -3.876, 10.69), (-19.41, -1.952, 11.01), (-19.25, 7.67, 10.69), (-19.25, -21.68, 10.69), (-19.25, 19.22, 10.69), (-19.25, -7.725, 10.69), (-16.93, 3.346, 13.39), (-16.93, 13.5, 13.39), (-17.18, -1.73, 13.66), (-16.93, -19.37, 13.39), (-16.93, -0.03845, 13.39), (-16.93, 10.12, 13.39), (-17.13, -3.423, 13.39), (-16.93, 6.731, 13.39), (-16.93, 16.89, 13.39), (-16.93, -6.808, 13.39), (-18.51, -11.49, 14.76), (-18.51, -16.52, 14.76), (-25.01, -10.0, 1.33), (-25.01, -20.0, 1.33), (-25.01, -25.0, 1.33), (-25.01, -15.0, 1.33), (-21.18, 12.68, 8.453), (-21.18, 8.45, 8.453), (-21.18, 21.15, 8.453), (-21.18, 4.216, 8.453), (-21.18, 16.92, 8.453), (-21.18, -23.6, 8.453), (-21.89, -13.74, 10.22), (-21.89, -20.35, 10.22), (-1.667, 5.0, 11.02), (-3.333, 5.0, 11.02), (-1.667, 5.0, 0.0), (-3.333, 5.0, 0.0), (0.0, 1.667, 11.02), (0.0, 3.333, 11.02), (0.0, 1.667, 0.0), (0.0, 3.333, 0.0), (-5.0, 1.667, 11.02), (-5.0, 3.333, 11.02), (-5.0, 1.667, 0.0), (-5.0, 3.333, 0.0), (-61.8, 21.91, 2.356), (-64.35, 21.91, 2.356), (-63.35, 21.91, 2.356), (-62.74, 21.91, 2.356), (-61.02, 20.61, 4.193), (-63.71, 20.63, 4.166), (-61.8, 23.68, 3.613), (-60.62, 21.37, 6.878), (-64.35, 21.91, 2.356), (-63.35, 21.91, 2.356), (-62.74, 21.91, 2.356), (-61.02, 20.61, 4.193), (-62.31, 21.37, 6.878), (-63.35, 23.68, 3.613), (-61.64, 21.37, 6.878), (-62.74, 23.68, 3.613), (-61.02, 22.38, 5.449), (-62.66, 22.39, 5.433), (-62.01, 22.39, 5.439), (-21.88, -13.74, 4.72), (-21.88, -20.35, 4.72), (-25.0, -25.0, 0.0), (-25.0, 25.0, 0.0), (-25.0, 20.0, 0.0), (-25.0, 15.0, 0.0), (-25.0, 10.0, 0.0), (-25.0, 5.0, 0.0), (-25.0, 0.0, 0.0), (-25.0, -10.0, 0.0), (-25.0, -15.0, 0.0), (-25.0, -20.0, 0.0), (-20.0, -25.0, 0.0), (-15.0, -25.0, 0.0), (-10.0, -25.0, 0.0), (25.0, -20.0, 0.0), (25.0, -15.0, 0.0), (25.0, -10.0, 0.0), (25.0, -5.0, 0.0), (25.0, 0.0, 0.0), (25.0, 5.0, 0.0), (25.0, 10.0, 0.0), (25.0, 15.0, 0.0), (20.0, 25.0, 0.0), (15.0, 25.0, 0.0), (10.0, 25.0, 0.0), (5.0, 25.0, 0.0), (0.0, 25.0, 0.0), (-5.0, 25.0, 0.0), (-10.0, 25.0, 0.0), (-15.0, 25.0, 0.0), (-20.0, 25.0, 0.0), (-20.0, -20.0, 0.0), (-20.0, -15.0, 0.0), (-20.0, -10.0, 0.0), (-20.0, 0.0, 0.0), (-20.0, 5.0, 0.0), (-20.0, 10.0, 0.0), (-20.0, 15.0, 0.0), (-20.0, 20.0, 0.0), (-15.0, -20.0, 0.0), (-15.0, -15.0, 0.0), (-15.0, -10.0, 0.0), (-15.0, 0.0, 0.0), (-15.0, 5.0, 0.0), (-15.0, 10.0, 0.0), (-15.0, 15.0, 0.0), (-15.0, 20.0, 0.0), (-10.0, -20.0, 0.0), (-10.0, -15.0, 0.0), (-10.0, -10.0, 0.0), (-10.0, 0.0, 0.0), (-10.0, 5.0, 0.0), (-10.0, 10.0, 0.0), (-10.0, 15.0, 0.0), (-10.0, 20.0, 0.0), (-5.0, -20.0, 0.0), (-5.0, -15.0, 0.0), (-5.0, -10.0, 0.0), (-5.0, -5.0, 0.0), (-5.0, 0.0, 0.0), (-4.888, 3.786, 0.0), (-5.0, 10.0, 0.0), (-5.0, 15.0, 0.0), (-5.0, 20.0, 0.0), (0.0, -20.0, 0.0), (0.0, -15.0, 0.0), (0.0, -10.0, 0.0), (0.0, -5.0, 0.0), (0.0, 0.0, 0.0), (-0.1497, 3.786, 0.0), (0.0, 10.0, 0.0), (0.0, 15.0, 0.0), (0.0, 20.0, 0.0), (5.0, -20.0, 0.0), (5.0, -15.0, 0.0), (5.0, -10.0, 0.0), (5.0, -5.0, 0.0), (5.0, 0.0, 0.0), (5.0, 5.0, 0.0), (5.0, 10.0, 0.0), (5.0, 15.0, 0.0), (5.0, 20.0, 0.0), (10.0, -20.0, 0.0), (10.0, -15.0, 0.0), (10.0, -10.0, 0.0), (10.0, -5.0, 0.0), (10.0, 0.0, 0.0), (10.0, 5.0, 0.0), (10.0, 10.0, 0.0), (10.0, 15.0, 0.0), (10.0, 20.0, 0.0), (15.0, -20.0, 0.0), (15.0, -15.0, 0.0), (15.0, -10.0, 0.0), (15.0, -5.0, 0.0), (14.98, -0.01735, 0.0), (15.0, 5.0, 0.0), (15.0, 10.0, 0.0), (15.0, 15.0, 0.0), (15.0, 20.0, 0.0), (20.0, -20.0, 0.0), (20.0, -15.0, 0.0), (20.0, -10.0, 0.0), (20.0, -5.0, 0.0), (20.0, 0.0, 0.0), (20.0, 5.0, 0.0), (20.0, 10.0, 0.0), (20.0, 15.0, 0.0), (20.0, 20.0, 0.0), (-0.009834, -2.501, 0.0), (5.002, -2.501, 0.0), (-47.32, 5.0, -1.019), (-47.32, 0.0, -1.019), (-61.8, 9.808, -2.0), (-61.01, -5.406, -2.0), (-48.49, 9.808, -2.0), (-48.49, -4.852, -2.0), (-75.11, 9.808, -2.0), (-75.11, -4.852, -2.0), (-63.71, -5.406, -2.0), (-64.35, 9.808, -2.0), (-54.53, -24.55, -2.0), (-70.19, -24.55, -2.0), (-70.19, -6.206, -2.0), (-54.53, -6.206, -2.0), (-55.03, -15.1, -2.0), (-70.19, -15.1, -2.0), (-55.03, -18.99, -2.0), (-70.19, -18.99, -2.0), (-37.15, -15.1, 1.512), (-37.15, -18.99, 1.512), (-62.65, -4.852, -2.0), (-63.35, 9.808, -2.0), (-64.07, -24.55, -2.0), (-63.71, -6.026, -2.0), (-64.27, -15.1, -2.0), (-64.27, -18.99, -2.0), (-62.01, -4.852, -2.0), (-60.31, -24.55, -2.0), (-61.01, -6.026, -2.0), (-60.62, -15.1, -2.0), (-60.62, -18.99, -2.0), (-62.74, 9.808, -2.0), (-64.07, -36.21, 0.9606), (-60.31, -36.21, 0.9778), (-63.63, -38.58, 1.257), (-59.94, -37.85, 1.274), (-61.81, -40.62, 2.108), (-58.52, -38.79, 2.125), (-59.6, -42.47, 2.474), (-57.26, -39.53, 2.491), (-61.8, 21.91, 2.356), (-57.59, -43.1, 2.534), (-56.09, -39.65, 2.551), (-54.44, -42.67, 2.939), (-53.75, -38.97, 2.956), (-28.95, -42.67, 6.334), (-28.26, -38.97, 6.352), (27.34, -42.67, 6.334), (28.03, -38.97, 6.352), (40.77, -36.92, 0.9992), (39.81, -33.28, 1.016), (43.63, -33.87, 1.158), (40.82, -31.36, 1.175), (45.55, -30.0, 1.638), (41.96, -28.87, 1.655), (45.76, -26.26, 1.774), (42.0, -26.09, 1.791), (45.76, -12.65, 1.774), (42.0, -12.48, 1.791), (43.58, -8.99, 1.774), (40.18, -10.61, 1.791), (40.68, -6.11, 1.774), (38.88, -9.416, 1.791), (37.64, -5.541, 0.5802), (35.84, -8.848, 0.5945), (25.2, -0.6512, 0.3712), (25.16, -4.414, 0.3785), (16.11, -0.6512, 0.3712), (16.07, -4.414, 0.3785), (15.95, -0.7322, 0.3544), (15.21, -4.078, 0.5136), (15.8, -0.8231, 0.3282), (14.98, -4.005, 0.5158), (15.52, -0.8666, 0.2419), (14.01, -3.754, 0.5064), (15.28, -0.8455, 0.08336), (13.03, -3.25, 0.2808), (15.02, -0.7327, 0.01289), (12.15, -2.5, 0.1807), (14.89, -0.4302, -0.05253), (11.56, -1.744, 0.0878), (14.86, -0.2881, -0.08726), (11.28, -1.25, 0.03839), (-1.667, 5.0, 0.0), (-3.333, 5.0, 0.0), (0.0, 1.667, 0.0), (0.0, 3.333, 0.0), (-5.0, 1.667, 0.0), (-5.0, 3.333, 0.0), (-61.8, 21.91, 2.356), (-64.35, 21.91, 2.356), (-63.35, 21.91, 2.356), (-62.74, 21.91, 2.356), (-61.8, 23.68, 3.613), (-64.35, 21.91, 2.356), (-63.35, 21.91, 2.356), (-62.74, 21.91, 2.356), (-64.35, 23.68, 3.613), (-63.35, 23.68, 3.613), (-62.74, 23.68, 3.613), (10.0, -15.0, 0.0), (10.0, -10.0, 0.0), (10.0, -10.0, 1.33), (10.0, -15.0, 1.33), (9.814, -10.0, 0.0), (9.814, -10.18, 1.455), (8.569, -20.01, 0.0), (8.571, -10.0, 0.0), (8.571, -10.18, 1.455), (8.569, -20.01, 4.0)], [], [(94, 30, 3, 31), (517, 514, 117, 116), (519, 579, 172, 165), (520, 515, 124, 123), (59, 66, 35, 36), (554, 559, 166, 167), (555, 565, 150, 159), (524, 558, 129, 107), (522, 516, 110, 109), (556, 576, 139, 146), (10, 40, 41, 9), (177, 179, 42, 8), (557, 517, 116, 176), (558, 518, 133, 129), (527, 560, 171, 164), (559, 519, 165, 166), (525, 520, 123, 122), (551, 521, 153, 152), (40, 43, 44, 41), (179, 180, 45, 42), (552, 522, 109, 108), (560, 561, 170, 171), (8, 202, 255, 252), (533, 569, 112, 174), (530, 524, 107, 106), (43, 48, 49, 44), (180, 181, 50, 45), (534, 575, 147, 148), (561, 573, 163, 170), (562, 525, 122, 121), (15, 16, 51, 46), (545, 567, 95, 104), (47, 52, 53, 48), (48, 53, 54, 49), (181, 182, 55, 50), (535, 526, 100, 99), (563, 527, 164, 155), (537, 528, 115, 114), (536, 529, 158, 157), (16, 17, 60, 51), (564, 568, 173, 111), (538, 530, 106, 105), (182, 183, 62, 55), (55, 62, 1232, 1233, 63, 1228, 1229, 56, 1237, 1236), (544, 566, 156, 149), (57, 64, 65, 58), (58, 65, 66, 59), (17, 18, 67, 60), (539, 534, 148, 120), (541, 535, 99, 98), (64, 71, 72, 65), (566, 536, 157, 156), (18, 19, 74, 67), (543, 537, 114, 113), (567, 538, 105, 95), (77, 86, 87, 78), (547, 539, 120, 119), (70, 79, 80, 71), (71, 80, 81, 72), (72, 81, 82, 73), (19, 20, 83, 74), (74, 83, 84, 75), (75, 84, 85, 76), (568, 540, 168, 173), (86, 91, 92, 87), (550, 541, 98, 97), (549, 542, 141, 140), (569, 543, 113, 112), (81, 88, 89, 82), (20, 21, 90, 83), (570, 544, 149, 142), (571, 545, 104, 103), (91, 25, 178, 26, 92), (573, 546, 162, 163), (574, 547, 119, 118), (575, 548, 154, 147), (21, 1, 22, 90), (576, 549, 140, 139), (577, 550, 97, 96), (578, 551, 152, 161), (579, 552, 108, 172), (93, 29, 30, 94), (529, 554, 167, 158), (516, 564, 111, 110), (548, 563, 155, 154), (532, 572, 160, 151), (515, 577, 96, 124), (518, 570, 142, 133), (553, 557, 176, 175), (528, 553, 175, 115), (521, 556, 146, 153), (514, 574, 118, 117), (542, 562, 121, 141), (546, 578, 161, 162), (540, 555, 159, 168), (531, 571, 103, 102), (9, 41, 179, 177), (41, 44, 180, 179), (44, 49, 181, 180), (49, 54, 182, 181), (54, 61, 183, 182), (31, 32, 186, 192), (126, 101, 523, 202, 8, 42), (83, 90, 250, 196), (38, 39, 187, 198), (85, 84, 197, 188), (1236, 1238, 137, 55), (40, 125, 127, 43), (77, 68, 216, 189), (15, 46, 195, 203), (23, 24, 190, 200), (64, 57, 244, 191), (94, 31, 192, 193), (46, 51, 194, 195), (82, 89, 201, 208), (84, 83, 196, 197), (37, 38, 198, 205), (70, 71, 199, 247), (22, 23, 200, 249), (89, 88, 204, 201), (207, 7, 251, 256), (531, 102, 125, 40, 10, 214), (92, 26, 231, 217), (14, 15, 203, 213), (66, 65, 242, 218), (88, 81, 238, 204), (136, 143, 61, 54), (36, 37, 205, 206), (12, 0, 224, 234), (6, 7, 207, 219), (73, 82, 208, 209), (28, 29, 210, 222), (75, 76, 211, 220), (25, 91, 227, 212), (13, 14, 213, 223), (53, 135, 136, 54), (67, 74, 221, 232), (61, 143, 184, 183), (217, 533, 174, 169, 87, 92), (35, 66, 218, 225), (5, 6, 219, 228), (74, 75, 220, 221), (27, 28, 222, 230), (0, 13, 223, 224), (132, 128, 45, 50), (34, 35, 225, 239), (91, 86, 226, 227), (4, 5, 228, 245), (58, 59, 229, 243), (26, 27, 230, 231), (60, 67, 232, 233), (11, 12, 234, 235), (1229, 1231, 138, 56), (81, 80, 237, 238), (33, 34, 239, 240), (65, 72, 241, 242), (57, 58, 243, 244), (2, 4, 245, 246), (45, 128, 126, 42), (79, 70, 247, 248), (43, 127, 131, 48), (90, 22, 249, 250), (76, 85, 188, 211), (131, 130, 47, 48), (24, 25, 212, 190), (72, 73, 209, 241), (69, 78, 236, 215), (39, 2, 246, 187), (51, 60, 233, 194), (93, 94, 193, 185), (29, 93, 185, 210), (71, 64, 191, 199), (32, 33, 240, 186), (59, 36, 206, 229), (80, 79, 248, 237), (86, 77, 189, 226), (10, 11, 235, 214), (184, 144, 62, 183), (78, 69, 68, 77), (47, 130, 134, 52), (268, 263, 261, 262), (264, 267, 259, 260), (526, 207, 256, 581), (523, 101, 254, 580), (7, 8, 252, 251), (251, 252, 264, 263), (580, 254, 266, 582), (581, 256, 268, 583), (252, 255, 267, 264), (256, 251, 263, 268), (276, 279, 273, 270), (277, 278, 269, 274), (585, 584, 272, 271), (269, 270, 273, 274), (588, 277, 274, 585), (589, 275, 272, 584), (278, 276, 270, 269), (583, 268, 262, 586), (582, 266, 258, 587), (263, 264, 260, 261), (299, 300, 285, 286), (430, 427, 278, 277), (596, 299, 286, 591), (427, 309, 276, 278), (432, 433, 286, 285), (642, 431, 284, 591), (597, 301, 281, 590), (447, 302, 283, 441), (302, 304, 282, 283), (772, 773, 749, 750), (762, 766, 755, 751), (438, 260, 292, 445), (288, 289, 294, 293), (592, 288, 293, 594), (593, 291, 295, 595), (445, 292, 296, 446), (292, 290, 298, 296), (293, 294, 300, 299), (594, 293, 299, 596), (597, 304, 308, 599), (446, 296, 302, 447), (296, 298, 304, 302), (595, 295, 305, 598), (304, 298, 306, 308), (486, 472, 319, 320), (599, 308, 311, 641), (308, 306, 310, 311), (487, 473, 336, 337), (488, 474, 326, 327), (489, 475, 343, 344), (490, 476, 350, 351), (491, 477, 313, 334), (492, 478, 316, 317), (493, 479, 340, 341), (494, 480, 347, 348), (495, 481, 342, 315), (496, 482, 330, 331), (497, 483, 353, 338), (498, 484, 352, 321), (499, 489, 344, 345), (500, 488, 327, 328), (501, 492, 317, 318), (502, 491, 334, 335), (503, 485, 312, 325), (481, 493, 341, 342), (504, 494, 348, 349), (505, 490, 351, 314), (506, 496, 331, 332), (484, 486, 320, 352), (507, 498, 321, 322), (508, 497, 338, 339), (513, 512, 323, 324), (509, 500, 328, 329), (510, 499, 345, 346), (473, 502, 335, 336), (472, 501, 318, 319), (474, 503, 325, 326), (475, 495, 315, 343), (476, 504, 349, 350), (478, 505, 314, 316), (511, 506, 332, 333), (483, 487, 337, 353), (479, 508, 339, 340), (480, 510, 346, 347), (477, 511, 333, 313), (482, 509, 329, 330), (1086, 1090, 392, 393), (1104, 1108, 356, 358), (1116, 1117, 355, 376), (1118, 1119, 364, 365), (1120, 1121, 382, 383), (1122, 1123, 389, 390), (1124, 1125, 372, 373), (1117, 1126, 375, 355), (1127, 1128, 395, 380), (1129, 1130, 361, 362), (1131, 1132, 369, 370), (1133, 1134, 386, 387), (1135, 1129, 362, 394), (1136, 1104, 358, 359), (1137, 1116, 376, 377), (1138, 1120, 383, 384), (1139, 1140, 354, 367), (1141, 1122, 390, 391), (1142, 1138, 384, 357), (1143, 1124, 373, 374), (1144, 1135, 394, 363), (1145, 1127, 380, 381), (1146, 1131, 370, 371), (1147, 1133, 387, 388), (1128, 1148, 379, 395), (1149, 1136, 359, 360), (1150, 1137, 377, 378), (1151, 1139, 367, 368), (1152, 1142, 357, 385), (1090, 1141, 391, 392), (1108, 1086, 393, 356), (1126, 1143, 374, 375), (1121, 1145, 381, 382), (1119, 1144, 363, 364), (1123, 1147, 388, 389), (1140, 1153, 366, 354), (1125, 1146, 371, 372), (1130, 1149, 360, 361), (1148, 1150, 378, 379), (1132, 1151, 368, 369), (1134, 1152, 385, 386), (1118, 1153, 324, 323), (1163, 1178, 1177, 600), (601, 627, 399, 398), (603, 629, 401, 400), (604, 630, 403, 402), (605, 631, 405, 404), (606, 632, 407, 406), (607, 633, 409, 408), (608, 634, 411, 410), (609, 635, 413, 412), (611, 637, 415, 414), (1161, 1176, 1179, 1162), (613, 603, 400, 418), (615, 606, 406, 419), (616, 605, 404, 420), (617, 639, 422, 421), (635, 607, 408, 413), (618, 608, 410, 423), (619, 604, 402, 424), (1162, 1179, 1178, 1163), (1208, 1188, 1187, 1204), (622, 611, 414, 426), (40, 41, 416, 425), (624, 613, 418, 428), (627, 616, 420, 399), (626, 615, 419, 397), (629, 609, 412, 401), (630, 618, 423, 403), (632, 619, 424, 407), (637, 601, 398, 415), (598, 305, 11, 640), (633, 622, 426, 409), (634, 624, 428, 411), (631, 625, 429, 405), (512, 507, 322, 323), (485, 513, 324, 312), (639, 641, 311, 422), (439, 443, 427, 430), (443, 438, 309, 427), (441, 444, 453, 452), (644, 440, 451, 646), (300, 437, 432, 285), (276, 309, 434, 289), (289, 434, 436, 294), (294, 436, 437, 300), (437, 447, 441, 432), (309, 438, 445, 434), (434, 445, 446, 436), (436, 446, 447, 437), (262, 261, 443, 439), (261, 260, 438, 443), (283, 282, 444, 441), (590, 281, 440, 644), (452, 453, 459, 458), (646, 451, 457, 648), (432, 441, 452, 449), (642, 433, 450, 645), (433, 432, 449, 450), (931, 934, 935, 938, 933, 930, 937, 932), (928, 931, 932, 937, 930, 927, 936, 929), (449, 452, 458, 455), (645, 450, 456, 647), (450, 449, 455, 456), (942, 941, 940, 944, 945, 946, 943, 939), (458, 459, 648, 457, 463, 650, 465, 464), (455, 458, 464, 461), (647, 456, 462, 649), (456, 455, 461, 462), (461, 464, 470, 467), (649, 462, 468, 651), (462, 461, 467, 468), (396, 397, 472, 486), (398, 399, 473, 487), (400, 401, 475, 489), (402, 403, 476, 490), (404, 405, 477, 491), (406, 407, 478, 492), (408, 409, 479, 493), (410, 411, 480, 494), (412, 413, 481, 495), (414, 415, 483, 497), (416, 417, 484, 498), (418, 400, 489, 499), (419, 406, 492, 501), (420, 404, 491, 502), (421, 422, 485, 503), (413, 408, 493, 481), (423, 410, 494, 504), (424, 402, 490, 505), (417, 396, 486, 484), (425, 416, 498, 507), (426, 414, 497, 508), (311, 310, 512, 513), (428, 418, 499, 510), (399, 420, 502, 473), (397, 419, 501, 472), (401, 412, 495, 475), (403, 423, 504, 476), (407, 424, 505, 478), (415, 398, 487, 483), (409, 426, 508, 479), (411, 428, 510, 480), (405, 429, 511, 477), (958, 962, 959, 955), (310, 425, 507, 512), (422, 311, 513, 485), (192, 186, 514, 517), (196, 250, 579, 519), (198, 187, 515, 520), (188, 197, 559, 554), (189, 216, 565, 555), (203, 195, 558, 524), (200, 190, 516, 522), (191, 244, 576, 556), (193, 192, 517, 557), (195, 194, 518, 558), (208, 201, 560, 527), (197, 196, 519, 559), (205, 198, 520, 525), (247, 199, 521, 551), (249, 200, 522, 552), (201, 204, 561, 560), (217, 231, 569, 533), (213, 203, 524, 530), (218, 242, 575, 534), (204, 238, 573, 561), (206, 205, 525, 562), (234, 224, 567, 545), (219, 207, 526, 535), (209, 208, 527, 563), (222, 210, 528, 537), (220, 211, 529, 536), (212, 227, 568, 564), (223, 213, 530, 538), (232, 221, 566, 544), (151, 150, 68, 69), (225, 218, 534, 539), (228, 219, 535, 541), (221, 220, 536, 566), (230, 222, 537, 543), (224, 223, 538, 567), (239, 225, 539, 547), (227, 226, 540, 568), (245, 228, 541, 550), (243, 229, 542, 549), (231, 230, 543, 569), (233, 232, 544, 570), (235, 234, 545, 571), (238, 237, 546, 573), (240, 239, 547, 574), (242, 241, 548, 575), (244, 243, 549, 576), (246, 245, 550, 577), (248, 247, 551, 578), (250, 249, 552, 579), (211, 188, 554, 529), (190, 212, 564, 516), (241, 209, 563, 548), (215, 236, 572, 532), (187, 246, 577, 515), (194, 233, 570, 518), (185, 193, 557, 553), (210, 185, 553, 528), (199, 191, 556, 521), (186, 240, 574, 514), (229, 206, 562, 542), (237, 248, 578, 546), (226, 189, 555, 540), (214, 235, 571, 531), (100, 526, 581, 253), (202, 523, 580, 255), (255, 580, 582, 267), (253, 581, 583, 265), (274, 273, 584, 585), (280, 588, 585, 271), (279, 589, 584, 273), (265, 583, 586, 257), (267, 582, 587, 259), (303, 596, 591, 284), (433, 642, 591, 286), (304, 597, 590, 282), (758, 442, 291, 761), (763, 762, 751, 752), (287, 592, 594, 297), (290, 593, 595, 298), (297, 594, 596, 303), (301, 597, 599, 307), (298, 595, 598, 306), (307, 599, 641, 12), (1216, 1172, 1173, 1219), (25, 24, 627, 601), (15, 14, 628, 602), (32, 31, 629, 603), (39, 38, 630, 604), (22, 1, 631, 605), (5, 4, 632, 606), (29, 28, 633, 607), (36, 35, 634, 608), (3, 30, 635, 609), (19, 18, 636, 610), (26, 178, 637, 611), (41, 179, 417, 416), (33, 32, 603, 613), (16, 15, 602, 614), (6, 5, 606, 615), (23, 22, 605, 616), (13, 0, 639, 617), (30, 29, 607, 635), (37, 36, 608, 618), (2, 39, 604, 619), (20, 19, 610, 620), (179, 42, 396, 417), (8, 7, 626, 42), (27, 26, 611, 622), (42, 626, 397, 396), (17, 16, 614, 623), (34, 33, 613, 624), (24, 23, 616, 627), (7, 6, 615, 626), (14, 13, 617, 628), (31, 3, 609, 629), (38, 37, 618, 630), (4, 2, 619, 632), (21, 20, 620, 625), (178, 25, 601, 637), (306, 598, 640, 310), (28, 27, 622, 633), (35, 34, 624, 634), (1, 21, 625, 631), (18, 17, 623, 636), (0, 12, 641, 639), (444, 644, 646, 453), (282, 590, 644, 444), (453, 646, 648, 459), (431, 642, 645, 448), (938, 935, 934, 940, 941, 942, 939, 933), (448, 645, 647, 454), (954, 958, 955, 951), (454, 647, 649, 460), (460, 649, 651, 466), (952, 956, 957, 953), (466, 651, 659, 653), (948, 952, 953, 949), (464, 465, 650, 463, 469, 652, 471, 470), (467, 470, 657, 654), (651, 468, 655, 659), (468, 467, 654, 655), (668, 664, 672, 676), (653, 659, 667, 661), (956, 960, 961, 957), (652, 469, 656, 660, 658, 657, 470, 471), (654, 657, 665, 662), (659, 655, 663, 667), (655, 654, 662, 663), (676, 672, 680, 684), (661, 667, 675, 669), (684, 680, 688, 692), (665, 666, 674, 673), (662, 665, 673, 670), (667, 663, 671, 675), (663, 662, 670, 671), (669, 675, 683, 677), (692, 688, 696, 700), (673, 674, 682, 681), (670, 673, 681, 678), (675, 671, 679, 683), (671, 670, 678, 679), (677, 683, 691, 685), (950, 954, 951, 947), (681, 682, 690, 689), (678, 681, 689, 686), (683, 679, 687, 691), (679, 678, 686, 687), (700, 696, 704, 708), (685, 691, 699, 693), (690, 692, 700, 698), (689, 690, 698, 697), (686, 689, 697, 694), (691, 687, 695, 699), (687, 686, 694, 695), (708, 704, 712, 716), (693, 699, 707, 701), (698, 700, 708, 706), (697, 698, 706, 705), (694, 697, 705, 702), (699, 695, 703, 707), (695, 694, 702, 703), (716, 712, 720, 724), (701, 707, 715, 709), (706, 708, 716, 714), (705, 706, 714, 713), (702, 705, 713, 710), (707, 703, 711, 715), (703, 702, 710, 711), (724, 720, 728, 732), (709, 715, 723, 717), (714, 716, 724, 722), (713, 714, 722, 721), (710, 713, 721, 718), (715, 711, 719, 723), (711, 710, 718, 719), (732, 728, 736, 740), (717, 723, 731, 725), (722, 724, 732, 730), (721, 722, 730, 729), (718, 721, 729, 726), (723, 719, 727, 731), (719, 718, 726, 727), (740, 736, 744, 748), (725, 731, 739, 733), (730, 732, 740, 738), (729, 730, 738, 737), (726, 729, 737, 734), (731, 727, 735, 739), (727, 726, 734, 735), (748, 744, 1050, 1054), (733, 739, 747, 741), (738, 740, 748, 746), (737, 738, 746, 745), (734, 737, 745, 742), (739, 735, 743, 747), (735, 734, 742, 743), (752, 751, 755, 754), (759, 752, 754, 760), (771, 770, 291, 442), (750, 749, 756, 757), (749, 758, 761, 756), (774, 775, 757, 756), (435, 759, 760, 753), (773, 776, 758, 749), (768, 764, 753, 760), (775, 772, 750, 757), (769, 768, 760, 754), (767, 763, 752, 759), (777, 774, 756, 761), (766, 769, 754, 755), (776, 771, 442, 758), (275, 589, 767, 765), (276, 289, 766, 762), (287, 275, 765, 764), (279, 276, 762, 763), (592, 287, 764, 768), (288, 592, 768, 769), (589, 279, 763, 767), (289, 288, 769, 766), (260, 259, 773, 772), (258, 291, 770, 771), (290, 292, 775, 774), (587, 258, 771, 776), (259, 587, 776, 773), (292, 260, 772, 775), (593, 290, 774, 777), (291, 593, 777, 770), (799, 796, 778), (785, 780, 779, 786), (782, 783, 784, 781), (783, 785, 786, 784), (788, 791, 792, 789), (800, 801, 790, 787), (791, 794, 795, 792), (801, 802, 793, 790), (786, 779, 796, 799), (781, 784, 798, 797), (789, 792, 801, 800), (792, 795, 802, 801), (890, 836, 838, 902), (898, 830, 831, 889), (893, 827, 828, 891), (894, 826, 827, 893), (819, 849, 846, 820, 1480), (900, 825, 826, 894), (901, 832, 833, 895), (902, 838, 829, 896), (892, 835, 837, 897), (889, 831, 832, 901), (822, 842, 852, 824), (816, 841, 840, 817), (807, 845, 843, 808), (806, 847, 845, 807), (803, 848, 847, 806), (818, 850, 849, 819), (824, 852, 851, 815), (821, 844, 839, 823), (817, 840, 850, 818), (904, 905, 858, 856), (905, 917, 859, 858), (882, 864, 863, 878), (883, 868, 867, 880), (884, 865, 864, 882), (885, 862, 860, 881), (886, 869, 868, 883), (887, 866, 865, 884), (878, 863, 862, 885), (888, 870, 869, 886), (879, 861, 870, 888), (880, 867, 866, 887), (909, 872, 873, 916), (914, 871, 874, 912), (855, 876, 877, 854), (903, 918, 875, 853), (872, 885, 881, 873), (871, 879, 888, 874), (842, 890, 902, 852), (841, 898, 889, 840), (845, 893, 891, 843), (847, 894, 893, 845), (849, 895, 899, 846), (848, 900, 894, 847), (850, 901, 895, 849), (852, 902, 896, 851), (844, 892, 897, 839), (840, 889, 901, 850), (857, 905, 904), (857, 805, 917, 905), (808, 906, 913, 807), (812, 907, 915, 811), (809, 908, 906, 808), (806, 909, 916, 803), (813, 910, 907, 812), (810, 911, 908, 809), (807, 913, 909, 806), (814, 912, 910, 813), (804, 914, 912, 814), (811, 915, 911, 810), (854, 877, 918, 903), (922, 926, 923, 919), (921, 925, 926, 922), (920, 924, 925, 921), (660, 656, 664, 668, 666, 665, 657, 658), (1028, 975, 976, 1027), (1032, 974, 975, 1028), (1030, 980, 981, 1029), (1031, 979, 980, 1030), (1034, 978, 979, 1031), (1027, 976, 977, 1033), (966, 984, 983, 967), (965, 990, 984, 966), (971, 987, 985, 972), (970, 988, 987, 971), (969, 989, 988, 970), (967, 983, 986, 968), (1020, 996, 995, 1015), (1021, 993, 991, 1016), (1022, 1000, 999, 1017), (1023, 992, 1001, 1018), (1024, 997, 1002, 1019), (1025, 994, 993, 1021), (1018, 1001, 1000, 1022), (1026, 998, 997, 1024), (1015, 995, 994, 1025), (1019, 1002, 996, 1020), (1017, 999, 998, 1026), (1035, 1003, 1004, 1042), (1036, 1005, 1006, 1043), (1037, 1007, 1008, 1044), (1038, 1009, 1010, 1045), (1039, 1011, 1012, 1046), (1040, 1013, 1005, 1036), (1045, 1010, 1007, 1037), (1041, 1014, 1011, 1039), (1042, 1004, 1013, 1040), (1046, 1012, 1003, 1035), (1044, 1008, 1014, 1041), (1003, 1020, 1015, 1004), (1005, 1021, 1016, 1006), (1007, 1022, 1017, 1008), (1009, 1023, 1018, 1010), (1011, 1024, 1019, 1012), (1013, 1025, 1021, 1005), (1010, 1018, 1022, 1007), (1014, 1026, 1024, 1011), (1004, 1015, 1025, 1013), (1012, 1019, 1020, 1003), (1008, 1017, 1026, 1014), (984, 1028, 1027, 983), (990, 1032, 1028, 984), (987, 1030, 1029, 985), (988, 1031, 1030, 987), (989, 1034, 1031, 988), (983, 1027, 1033, 986), (968, 1035, 1042, 967), (965, 1036, 1043, 963), (972, 1037, 1044, 971), (964, 1038, 1045, 973), (969, 1039, 1046, 982), (966, 1040, 1036, 965), (973, 1045, 1037, 972), (970, 1041, 1039, 969), (967, 1042, 1040, 966), (982, 1046, 1035, 968), (971, 1044, 1041, 970), (1054, 1050, 1058, 1062), (741, 747, 1053, 1047), (746, 748, 1054, 1052), (745, 746, 1052, 1051), (742, 745, 1051, 1048), (747, 743, 1049, 1053), (743, 742, 1048, 1049), (1062, 1058, 1065, 1068), (1047, 1053, 1061, 1055), (1052, 1054, 1062, 1060), (1051, 1052, 1060, 1059), (1048, 1051, 1059, 1056), (1053, 1049, 1057, 1061), (1049, 1048, 1056, 1057), (1068, 1065, 1071, 1074), (1060, 1062, 1068, 1067), (1059, 1060, 1067, 1066), (1056, 1059, 1066, 1064), (1094, 1100, 363, 361), (381, 379, 1101, 1098), (1067, 1068, 1074, 1073), (1066, 1067, 1073, 1072), (1064, 1066, 1072, 1070), (388, 1098, 1094, 390), (1055, 1061, 1057, 1056, 1064, 1063), (1100, 370, 354, 363), (1070, 1077, 1076, 1069), (1074, 1081, 1080, 1073), (1073, 1080, 1079, 1075, 1072), (1075, 1079, 1077, 1070, 1072), (1098, 1101, 1100, 1094), (1063, 1064, 1070, 1069), (316, 314, 1108, 1104), (1101, 372, 370, 1100), (1071, 1078, 1081, 1074), (390, 1094, 361, 356), (351, 350, 1090, 1086), (1077, 1085, 1084, 1076), (1083, 1091, 1089, 1082, 1080, 1081), (1082, 1089, 1088, 1079, 1080), (1079, 1088, 1085, 1077), (1078, 1087, 1091, 1083, 1081), (1085, 1093, 1092, 1084), (1091, 1099, 1097, 1089), (1089, 1097, 1096, 1088), (1088, 1096, 1093, 1085), (1087, 1095, 1099, 1091), (1093, 1103, 1102, 1092), (1099, 1109, 1107, 1097), (1097, 1107, 1106, 1096), (1096, 1106, 1103, 1093), (1109, 1105, 1112, 1115), (1095, 1105, 1109, 1099), (1107, 1109, 1115, 1114), (1106, 1107, 1114, 1113), (1103, 1106, 1113, 1111), (1111, 1113, 78, 87), (1102, 1103, 1111, 1110), (1115, 1112, 160, 78, 1113, 1114), (1110, 1111, 87, 169), (357, 381, 1098, 388), (379, 355, 372, 1101), (334, 313, 1117, 1116), (323, 322, 1119, 1118), (341, 340, 1121, 1120), (348, 347, 1123, 1122), (331, 330, 1125, 1124), (313, 333, 1126, 1117), (338, 353, 1128, 1127), (320, 319, 1130, 1129), (328, 327, 1132, 1131), (345, 344, 1134, 1133), (352, 320, 1129, 1135), (317, 316, 1104, 1136), (335, 334, 1116, 1137), (342, 341, 1120, 1138), (325, 312, 1140, 1139), (349, 348, 1122, 1141), (315, 342, 1138, 1142), (332, 331, 1124, 1143), (321, 352, 1135, 1144), (339, 338, 1127, 1145), (329, 328, 1131, 1146), (346, 345, 1133, 1147), (353, 337, 1148, 1128), (318, 317, 1136, 1149), (336, 335, 1137, 1150), (326, 325, 1139, 1151), (343, 315, 1142, 1152), (350, 349, 1141, 1090), (314, 351, 1086, 1108), (333, 332, 1143, 1126), (340, 339, 1145, 1121), (322, 321, 1144, 1119), (347, 346, 1147, 1123), (312, 324, 1153, 1140), (330, 329, 1146, 1125), (319, 318, 1149, 1130), (337, 336, 1150, 1148), (327, 326, 1151, 1132), (344, 343, 1152, 1134), (365, 366, 1153, 1118), (1166, 372, 1154, 379), (388, 1164, 381, 1156), (1157, 361, 1165, 390), (363, 1155, 370, 1167), (357, 384, 1156, 385), (388, 1156, 385, 357), (1156, 381, 357, 384), (356, 393, 1157, 358), (354, 366, 1155, 367), (355, 375, 1154, 376), (361, 1157, 358, 356), (1157, 390, 356, 393), (379, 1154, 376, 355), (1154, 372, 355, 375), (370, 1155, 367, 354), (1155, 363, 354, 366), (1219, 1173, 1174, 1217), (640, 40, 425, 310), (1217, 1174, 1171, 1218), (11, 10, 40, 640), (1209, 1185, 1184, 1205), (1210, 1189, 1193, 1206), (1211, 1186, 1185, 1209), (1206, 1193, 1188, 1208), (1213, 1190, 1189, 1210), (1215, 1192, 1191, 1214), (1204, 1187, 1186, 1211), (1205, 1184, 1183, 1212), (1220, 1196, 1197, 1224), (1221, 1200, 1196, 1220), (1168, 1203, 1198, 1169), (1223, 1195, 1200, 1221), (1224, 1197, 1202, 1222), (1214, 1191, 1190, 1213), (1207, 1182, 1192, 1215), (1225, 1201, 1181, 1227), (1194, 1208, 1204, 1195), (1196, 1209, 1205, 1197), (1198, 1210, 1206, 1199), (1200, 1211, 1209, 1196), (1199, 1206, 1208, 1194), (1203, 1213, 1210, 1198), (1181, 1215, 1214, 1180), (1195, 1204, 1211, 1200), (1197, 1205, 1212, 1202), (1180, 1214, 1213, 1203), (1201, 1207, 1215, 1181), (1178, 1217, 1218, 1177), (1179, 1219, 1217, 1178), (1176, 1216, 1219, 1179), (621, 1220, 1224, 612), (1169, 1198, 1199, 1175), (1158, 1221, 1220, 621), (1175, 1199, 1194, 1170), (1160, 1170, 1223, 1159), (1170, 1194, 1195, 1223), (1159, 1223, 1221, 1158), (612, 1224, 1222, 638), (600, 1225, 1227, 1163), (1226, 1180, 1203, 1168), (1162, 1226, 1168, 1161), (1235, 145, 63, 1233), (134, 135, 53, 52), (137, 132, 50, 55), (63, 145, 1230, 1228), (1228, 1230, 1231, 1229), (144, 1234, 1232, 62), (1234, 1235, 1233, 1232), (56, 138, 1239, 1237), (1237, 1239, 1238, 1236), (764, 765, 435, 753), (765, 767, 759, 435), (770, 777, 761, 291), (1242, 1243, 1250, 1249), (1243, 1240, 643, 1250), (588, 280, 1241, 1245), (257, 586, 1244, 1240), (1241, 1242, 1249, 1248), (1240, 1244, 1251, 643), (1258, 1254, 1252, 1257), (1256, 1247, 1254, 1258), (1255, 1258, 1257, 1253), (1246, 1256, 1258, 1255), (643, 1251, 1256, 1246), (1263, 1298, 1290, 1262), (1298, 1306, 1289, 1290), (1306, 1314, 1288, 1289), (1314, 1323, 1287, 1288), (1332, 1341, 1285, 1286), (1341, 1350, 1284, 1285), (1350, 1359, 1283, 1284), (1359, 1368, 1282, 1283), (1261, 1271, 1291, 1270), (1270, 1291, 1292, 1269), (1269, 1292, 1293, 1268), (1267, 1294, 1295, 1266), (1266, 1295, 1296, 1265), (1265, 1296, 1297, 1264), (1264, 1297, 1298, 1263), (1271, 1272, 1299, 1291), (1291, 1299, 1300, 1292), (1292, 1300, 1301, 1293), (1294, 1302, 1303, 1295), (1295, 1303, 1304, 1296), (1296, 1304, 1305, 1297), (1297, 1305, 1306, 1298), (1272, 1273, 1307, 1299), (1299, 1307, 1308, 1300), (1300, 1308, 1309, 1301), (1302, 1310, 1311, 1303), (1303, 1311, 1312, 1304), (1304, 1312, 1313, 1305), (1305, 1313, 1314, 1306), (1307, 1315, 1316, 1308), (1310, 1319, 1458, 1459, 1320, 1311), (1311, 1320, 1321, 1312), (1312, 1321, 1322, 1313), (1313, 1322, 1323, 1314), (1315, 1324, 1325, 1316), (1316, 1325, 1326, 1317), (1317, 1326, 1327, 1318), (1320, 1455, 1454, 1329, 1330, 1321), (1324, 1333, 1334, 1325), (1325, 1334, 1335, 1326), (1326, 1335, 1336, 1327), (1369, 1370, 1337, 1328), (1328, 1337, 1338, 1329, 1457, 1456), (1329, 1338, 1339, 1330), (1331, 1340, 1341, 1332), (1333, 1342, 1343, 1334), (1334, 1343, 1344, 1335), (1335, 1344, 1345, 1336), (1337, 1346, 1347, 1338), (1344, 1353, 1354, 1345), (1346, 1355, 1356, 1347), (1347, 1356, 1357, 1348), (1348, 1357, 1358, 1349), (1351, 1360, 1361, 1352), (1352, 1361, 1362, 1353), (1353, 1362, 1363, 1354), (1355, 1364, 1365, 1356), (1356, 1365, 1366, 1357), (1357, 1366, 1367, 1358), (1358, 1367, 1368, 1359), (1360, 1274, 1275, 1361), (1361, 1275, 1276, 1362), (1362, 1276, 1277, 1363), (1364, 1278, 1279, 1365), (1365, 1279, 1280, 1366), (1366, 1280, 1281, 1367), (1327, 1336, 1370, 1369), (1267, 1266, 1371, 1372), (1372, 1371, 1375, 1376), (1379, 1380, 1377, 1378), (1376, 1375, 1373, 1374), (1391, 1392, 1380, 1379), (1392, 1402, 1463, 1462), (1396, 1388, 1382, 1393), (1391, 1379, 1383, 1394), (1394, 1383, 1386, 1395), (1395, 1386, 1388, 1396), (1397, 1402, 1392, 1391), (1385, 1387, 1390, 1389), (1389, 1390, 1260, 1259), (1401, 1396, 1393, 1398), (1397, 1391, 1394, 1399), (1399, 1394, 1395, 1400), (1400, 1395, 1396, 1401), (1374, 1373, 1402, 1397), (1387, 1401, 1398, 1381), (1374, 1397, 1399, 1384), (1384, 1399, 1400, 1385), (1385, 1400, 1401, 1387), (1398, 1393, 1403, 1404), (1404, 1403, 1405, 1406), (1406, 1405, 1407, 1408), (1408, 1407, 1409, 1410), (1402, 1373, 1460, 1463), (1410, 1409, 1412, 1413), (1413, 1412, 1414, 1415), (1415, 1414, 1416, 1417), (1417, 1416, 1418, 1419), (1419, 1418, 1420, 1421), (1421, 1420, 1422, 1423), (1423, 1422, 1424, 1425), (1425, 1424, 1426, 1427), (1427, 1426, 1428, 1429), (1429, 1428, 1430, 1431), (1431, 1430, 1432, 1433), (1433, 1432, 1434, 1435), (1435, 1434, 1436, 1437), (1437, 1436, 1438, 1439), (1439, 1438, 1440, 1441), (1441, 1440, 1442, 1443), (1442, 1444, 1445, 1443), (1444, 1446, 1447, 1445), (1448, 1450, 1451, 1449), (1451, 1450, 1452, 1453), (1453, 1452, 1355, 1346), (1446, 1448, 1449, 1447), (1380, 1392, 1462, 1461), (1466, 1467, 1470, 1469), (1467, 1411, 1464, 1470), (1465, 1466, 1469, 1468), (1474, 1473, 1472, 1471), (156, 74, 1480, 1477), (1480, 1479, 1478, 1477), (1475, 156, 1477, 1478), (74, 156, 1475, 1476), (1476, 1475, 1478, 1479), (895, 833, 1477, 834, 899), (74, 1476, 1479, 1480)])
me_plane.polygons.foreach_set('use_smooth', [1, 1, 1, 1, 1, 1, 1, 1, 1, 1, 1, 1, 1, 1, 1, 1, 1, 1, 1, 1, 1, 1, 1, 1, 1, 1, 1, 1, 1, 1, 1, 1, 1, 1, 1, 1, 1, 1, 1, 1, 1, 1, 1, 1, 1, 1, 1, 1, 1, 1, 1, 1, 1, 1, 1, 1, 1, 1, 1, 1, 1, 1, 1, 1, 1, 1, 1, 1, 1, 1, 1, 1, 1, 1, 1, 1, 1, 1, 1, 1, 1, 1, 1, 1, 1, 1, 1, 1, 1, 1, 1, 1, 1, 1, 1, 1, 1, 1, 1, 1, 1, 1, 1, 1, 1, 1, 1, 1, 1, 1, 1, 1, 1, 1, 1, 1, 1, 1, 1, 1, 1, 1, 1, 1, 1, 1, 1, 1, 1, 1, 1, 1, 1, 1, 1, 1, 1, 1, 1, 1, 1, 1, 1, 1, 1, 1, 1, 1, 1, 1, 1, 1, 1, 1, 1, 1, 1, 1, 1, 1, 1, 1, 1, 1, 1, 1, 1, 1, 1, 1, 1, 1, 1, 1, 1, 1, 1, 1, 0, 1, 1, 1, 1, 1, 1, 1, 1, 1, 1, 1, 1, 1, 1, 1, 1, 1, 1, 1, 1, 1, 1, 1, 1, 1, 1, 1, 1, 1, 1, 1, 1, 1, 1, 1, 1, 1, 1, 1, 1, 1, 1, 1, 1, 1, 1, 1, 1, 1, 1, 1, 1, 1, 1, 1, 1, 1, 1, 1, 1, 1, 1, 1, 1, 1, 1, 1, 1, 1, 1, 1, 1, 1, 1, 1, 1, 1, 1, 1, 1, 1, 1, 1, 1, 1, 1, 1, 1, 1, 1, 1, 1, 1, 1, 1, 1, 1, 1, 1, 1, 1, 1, 1, 1, 1, 1, 1, 1, 1, 1, 1, 1, 1, 1, 1, 1, 1, 1, 1, 1, 1, 1, 1, 1, 1, 1, 1, 1, 1, 1, 1, 1, 1, 1, 1, 1, 1, 1, 1, 1, 1, 1, 1, 1, 1, 1, 1, 1, 1, 1, 1, 1, 1, 1, 1, 1, 1, 1, 1, 1, 1, 1, 1, 1, 1, 1, 1, 1, 1, 1, 1, 1, 1, 1, 1, 1, 1, 1, 1, 1, 1, 1, 1, 1, 1, 1, 1, 1, 1, 1, 1, 1, 1, 1, 1, 1, 1, 1, 1, 1, 1, 1, 1, 1, 1, 1, 1, 1, 1, 1, 1, 1, 1, 1, 1, 1, 1, 1, 1, 1, 1, 1, 1, 1, 1, 1, 1, 1, 1, 1, 1, 1, 1, 1, 1, 1, 1, 1, 1, 1, 1, 1, 1, 1, 1, 1, 1, 1, 1, 1, 1, 1, 1, 1, 1, 1, 1, 1, 1, 1, 1, 1, 1, 0, 1, 1, 1, 1, 1, 1, 1, 1, 1, 1, 1, 1, 1, 1, 1, 1, 1, 1, 1, 1, 1, 1, 1, 1, 1, 1, 1, 1, 1, 1, 1, 1, 1, 1, 1, 1, 1, 1, 1, 1, 1, 1, 1, 1, 1, 1, 1, 1, 1, 1, 1, 1, 1, 1, 1, 1, 1, 1, 1, 1, 1, 1, 1, 1, 1, 1, 1, 1, 1, 1, 1, 1, 1, 1, 1, 1, 1, 1, 1, 1, 1, 1, 1, 1, 1, 1, 1, 1, 1, 1, 1, 1, 1, 1, 1, 1, 1, 1, 1, 1, 1, 1, 1, 1, 1, 1, 1, 1, 1, 1, 1, 1, 1, 1, 1, 1, 1, 1, 1, 1, 1, 1, 1, 1, 1, 1, 1, 1, 1, 1, 1, 1, 1, 1, 1, 1, 1, 1, 1, 1, 1, 1, 1, 1, 1, 1, 1, 1, 1, 1, 1, 1, 1, 1, 1, 1, 1, 1, 1, 1, 1, 1, 1, 1, 1, 1, 1, 1, 1, 1, 1, 1, 1, 1, 1, 1, 1, 1, 1, 1, 1, 1, 1, 1, 1, 1, 1, 1, 1, 1, 1, 1, 1, 1, 1, 1, 1, 1, 1, 1, 1, 1, 1, 1, 1, 1, 1, 1, 1, 1, 1, 1, 1, 1, 1, 1, 1, 1, 1, 1, 1, 1, 1, 1, 1, 1, 1, 1, 1, 1, 1, 1, 1, 1, 1, 1, 1, 1, 1, 1, 1, 1, 1, 1, 1, 1, 1, 1, 1, 1, 1, 1, 1, 1, 1, 1, 1, 1, 1, 1, 1, 1, 1, 1, 1, 1, 1, 1, 1, 1, 1, 1, 1, 1, 1, 1, 1, 1, 1, 1, 1, 1, 1, 1, 1, 1, 1, 1, 1, 1, 1, 1, 1, 1, 1, 1, 1, 1, 1, 1, 1, 1, 1, 1, 1, 1, 1, 1, 1, 1, 1, 1, 1, 1, 1, 1, 1, 1, 1, 1, 1, 1, 1, 1, 1, 1, 1, 1, 1, 1, 1, 1, 1, 1, 1, 1, 1, 1, 1, 1, 1, 1, 1, 1, 1, 1, 1, 1, 1, 1, 1, 1, 1, 1, 1, 1, 1, 1, 1, 1, 1, 1, 1, 1, 1, 1, 1, 1, 1, 1, 1, 1, 1, 1, 1, 1, 1, 1, 1, 1, 1, 1, 1, 1, 1, 1, 1, 1, 1, 1, 1, 1, 1, 1, 1, 1, 1, 1, 1, 1, 1, 1, 1, 1, 1, 1, 1, 1, 1, 1, 1, 1, 1, 1, 1, 1, 1, 1, 1, 1, 1, 1, 1, 1, 1, 1, 1, 1, 1, 1, 1, 1, 1, 1, 1, 1, 1, 1, 1, 1, 1, 1, 1, 1, 1, 1, 1, 1, 1, 1, 1, 1, 1, 1, 1, 1, 1, 1, 1, 1, 1, 1, 1, 1, 1, 1, 1, 1, 1, 1, 1, 1, 1, 1, 1, 1, 1, 1, 1, 1, 1, 1, 1, 1, 1, 1, 1, 1, 1, 1, 1, 1, 1, 1, 1, 1, 1, 1, 1, 1, 1, 1, 1, 1, 1, 1, 1, 1, 1, 1, 1, 1, 1, 1, 1, 1, 1, 1, 1, 1, 1, 1, 1, 1, 1, 1, 1, 1, 1, 1, 1, 1, 1, 1, 1, 1, 1, 1, 1, 1, 1, 1, 1, 1, 1, 1, 1, 1, 1, 1, 1, 1, 1, 1, 1, 1, 1, 1, 1, 1, 1, 1, 1, 1, 1, 1, 1, 1, 1, 1, 1, 1, 1, 1, 1, 1, 1, 1, 1, 1, 1, 1, 1, 1, 1, 1, 1, 1, 1, 1, 1, 1, 1, 1, 1, 1, 1, 1, 1, 1, 1, 1, 1, 1, 1, 1, 1, 1, 1, 1, 1, 1, 1, 1, 1, 1, 1, 1, 1, 1, 1, 1, 1, 1, 1, 1, 1, 1, 1, 1, 1, 1, 1, 1, 1, 1, 1, 1, 1, 1, 1, 1, 1, 1, 1, 1, 1, 1, 1, 1, 1, 1, 1, 1, 1, 1, 1, 1, 1, 1, 1, 1, 1, 1, 1, 1, 1, 1, 1])
me_plane.polygons.foreach_set('material_index', [0, 0, 0, 0, 0, 0, 0, 0, 0, 0, 0, 0, 0, 0, 0, 0, 0, 0, 0, 0, 0, 0, 0, 0, 0, 0, 0, 0, 0, 0, 0, 0, 0, 0, 0, 0, 0, 0, 0, 0, 0, 0, 0, 0, 0, 0, 0, 0, 0, 0, 0, 0, 0, 0, 0, 0, 0, 0, 0, 0, 0, 0, 0, 0, 0, 0, 0, 0, 0, 0, 0, 0, 0, 0, 0, 0, 0, 0, 0, 0, 0, 0, 0, 0, 0, 0, 0, 0, 0, 0, 0, 0, 0, 0, 0, 0, 0, 0, 0, 0, 0, 0, 0, 0, 0, 0, 2, 0, 0, 0, 0, 0, 0, 0, 0, 0, 0, 0, 0, 0, 0, 0, 0, 0, 0, 0, 0, 0, 0, 0, 0, 0, 0, 0, 0, 0, 0, 2, 0, 0, 0, 0, 0, 0, 0, 0, 0, 0, 0, 0, 0, 0, 2, 0, 0, 0, 0, 0, 0, 0, 0, 0, 0, 0, 0, 0, 0, 0, 0, 0, 0, 0, 0, 0, 0, 0, 0, 2, 0, 0, 0, 0, 0, 0, 0, 0, 0, 0, 0, 0, 0, 0, 0, 0, 0, 0, 0, 0, 0, 0, 0, 0, 0, 0, 0, 0, 0, 0, 0, 0, 0, 0, 0, 0, 0, 0, 0, 0, 0, 0, 0, 0, 0, 0, 0, 0, 0, 0, 0, 0, 0, 0, 0, 0, 0, 0, 0, 0, 0, 0, 0, 0, 0, 0, 0, 0, 0, 0, 0, 0, 0, 0, 0, 0, 0, 0, 0, 0, 0, 0, 0, 0, 0, 0, 0, 0, 0, 0, 0, 0, 0, 0, 0, 0, 0, 0, 0, 0, 0, 0, 0, 0, 0, 0, 0, 0, 0, 0, 0, 0, 0, 0, 0, 0, 0, 0, 0, 0, 0, 0, 0, 0, 0, 0, 0, 0, 0, 0, 0, 0, 0, 0, 0, 0, 0, 0, 0, 0, 0, 0, 0, 0, 0, 0, 0, 0, 0, 0, 0, 0, 0, 0, 0, 0, 0, 0, 0, 0, 0, 0, 0, 0, 0, 0, 0, 0, 0, 0, 0, 0, 0, 0, 0, 0, 0, 0, 0, 0, 0, 0, 0, 0, 0, 0, 0, 0, 0, 0, 0, 0, 0, 0, 0, 0, 0, 0, 0, 0, 0, 0, 0, 0, 0, 0, 0, 0, 0, 0, 0, 0, 0, 0, 0, 0, 0, 0, 0, 0, 0, 0, 0, 0, 0, 0, 0, 0, 0, 0, 0, 0, 0, 0, 0, 0, 0, 0, 0, 0, 0, 0, 0, 0, 0, 0, 0, 0, 0, 0, 0, 0, 0, 0, 0, 0, 0, 0, 0, 0, 0, 0, 0, 0, 0, 0, 0, 0, 0, 0, 0, 0, 0, 0, 0, 0, 0, 0, 0, 0, 0, 0, 0, 0, 0, 0, 0, 0, 0, 0, 0, 0, 0, 0, 0, 0, 0, 0, 0, 0, 0, 0, 0, 0, 0, 0, 0, 0, 0, 0, 0, 0, 0, 0, 0, 0, 0, 0, 0, 0, 0, 0, 0, 0, 0, 0, 0, 0, 0, 0, 0, 0, 0, 0, 0, 0, 0, 0, 0, 0, 0, 0, 0, 0, 0, 0, 0, 0, 0, 0, 0, 0, 0, 0, 0, 0, 0, 0, 0, 0, 0, 0, 0, 0, 0, 0, 0, 0, 0, 0, 0, 0, 0, 0, 0, 0, 0, 0, 0, 0, 0, 0, 0, 0, 0, 0, 0, 0, 0, 0, 0, 0, 0, 0, 0, 0, 0, 0, 0, 0, 0, 0, 0, 0, 0, 0, 0, 0, 0, 0, 0, 0, 0, 0, 0, 0, 0, 0, 0, 0, 0, 0, 0, 0, 0, 0, 0, 0, 0, 0, 0, 0, 0, 0, 0, 0, 0, 0, 0, 0, 0, 0, 0, 0, 0, 0, 0, 0, 0, 0, 0, 0, 0, 0, 0, 0, 0, 0, 0, 0, 0, 0, 0, 0, 0, 0, 0, 0, 0, 0, 0, 0, 0, 0, 0, 0, 0, 0, 0, 0, 0, 0, 0, 0, 0, 0, 0, 0, 0, 0, 0, 0, 0, 0, 0, 0, 0, 0, 0, 0, 0, 0, 0, 0, 0, 0, 0, 0, 0, 0, 0, 0, 0, 0, 0, 0, 0, 0, 0, 0, 0, 0, 0, 0, 0, 0, 0, 0, 0, 0, 0, 0, 0, 0, 0, 0, 0, 0, 0, 0, 0, 0, 0, 0, 0, 0, 0, 0, 0, 0, 0, 0, 0, 0, 0, 0, 0, 0, 0, 0, 0, 0, 0, 0, 0, 0, 0, 0, 0, 0, 0, 0, 0, 0, 0, 0, 0, 0, 0, 0, 0, 0, 0, 0, 0, 0, 0, 0, 0, 0, 0, 0, 0, 0, 0, 0, 0, 0, 0, 0, 0, 0, 0, 0, 0, 0, 0, 0, 0, 0, 0, 0, 0, 0, 0, 0, 0, 0, 0, 0, 0, 0, 0, 0, 0, 0, 0, 0, 0, 0, 0, 0, 0, 0, 0, 0, 0, 0, 0, 0, 0, 0, 0, 0, 0, 0, 0, 0, 0, 0, 0, 0, 0, 0, 0, 0, 0, 0, 0, 0, 0, 0, 0, 0, 0, 0, 0, 0, 0, 0, 0, 0, 0, 0, 0, 0, 0, 0, 0, 0, 0, 0, 0, 0, 0, 0, 0, 0, 0, 0, 0, 0, 0, 0, 0, 0, 0, 0, 0, 0, 0, 0, 0, 0, 0, 0, 0, 0, 0, 0, 0, 0, 0, 0, 0, 0, 0, 0, 0, 0, 0, 0, 0, 0, 0, 0, 0, 0, 0, 0, 0, 0, 0, 0, 0, 0, 0, 0, 0, 0, 0, 0, 0, 0, 0, 0, 0, 0, 0, 0, 0, 0, 0, 0, 0, 0, 0, 0, 0, 0, 0, 0, 0, 0, 0, 0, 0, 0, 0, 0, 0, 0, 0, 0, 0, 0, 0, 0, 0, 0, 0, 0, 0, 2, 0, 0, 2, 2, 2, 2, 2, 2, 0, 0, 0, 0, 0, 0, 0, 0, 0, 0, 0, 0, 0, 0, 1, 1, 1, 1, 1, 1, 1, 1, 1, 1, 1, 1, 1, 1, 1, 1, 1, 1, 1, 1, 1, 1, 1, 1, 1, 1, 1, 1, 1, 1, 1, 1, 1, 1, 1, 1, 1, 1, 1, 1, 1, 1, 1, 1, 1, 1, 1, 1, 1, 1, 1, 1, 1, 1, 1, 1, 1, 1, 1, 1, 1, 1, 1, 1, 1, 1, 1, 1, 1, 1, 1, 1, 1, 1, 1, 1, 1, 1, 1, 1, 1, 1, 1, 1, 1, 1, 1, 1, 1, 1, 1, 1, 1, 1, 1, 1, 1, 1, 1, 1, 1, 1, 1, 1, 1, 1, 1, 1, 1, 1, 1, 1, 1, 1, 1, 1, 1, 0, 0, 0, 0, 0, 0, 0, 0, 0, 0, 0])
me_plane.materials.append(None)
me_plane.materials.append(mat_floor)
me_plane.materials.append(mat_column)
me_plane.use_remesh_preserve_volume = False
me_plane.use_remesh_preserve_attributes = False
me_plane.use_mirror_vertex_groups = False
me_plane.update()

# ---- objects
ob_plane = bpy.data.objects.new('Plane', me_plane)

# ---- transforms, parenting, visibility, modifiers, constraints
ob_plane.location = (0.0, 0.0, 0.0)
ob_plane.lineart.crease_threshold = 0.0
_m = ob_plane.modifiers.new('EdgeSplit', 'EDGE_SPLIT')

# ---- collection membership
col_collection_1.objects.link(ob_plane)

# ---- scene / render settings (as saved in the file)
scene.frame_start = 1; scene.frame_end = 250; scene.frame_set(0)
scene.render.engine = 'BLENDER_EEVEE_NEXT'
scene.render.resolution_percentage = 50
scene.render.dither_intensity = 0.0
scene.cycles.use_denoising = False
scene.cycles.samples = 10
scene.cycles.sampling_pattern = 'TABULATED_SOBOL'
scene.cycles.light_sampling_threshold = 0.0
scene.cycles.use_adaptive_sampling = False
scene.cycles.use_light_tree = False
scene.cycles.blur_glossy = 0.0
scene.cycles.pixel_filter_type = 'GAUSSIAN'
scene.cycles.sample_clamp_indirect = 0.0
scene.view_settings.view_transform = 'Standard'
bpy.context.view_layer.update()

# ---- added for rendering (the .blend has no active camera and no usable light): camera, sun
cam_auto = bpy.data.cameras.new('AutoCamera')
cam_auto.lens = 50.0
cam_auto.sensor_width = 36.0
cam_auto.clip_end = 2278.35
ob_auto_camera = bpy.data.objects.new('AutoCamera', cam_auto)
scene.collection.objects.link(ob_auto_camera)
ob_auto_camera.location = (115.146, -164.835, 112.33)
ob_auto_camera.rotation_euler = (1.09748, -7.21219e-08, 0.694738)
scene.camera = ob_auto_camera
light_auto_sun = bpy.data.lights.new('AutoSun', 'SUN')
light_auto_sun.energy = 3.0
light_auto_sun.angle = 0.0523599
ob_auto_sun = bpy.data.objects.new('AutoSun', light_auto_sun)
scene.collection.objects.link(ob_auto_sun)
ob_auto_sun.rotation_euler = (0.872665, 0.174533, 0.523599)
bpy.context.view_layer.update()
